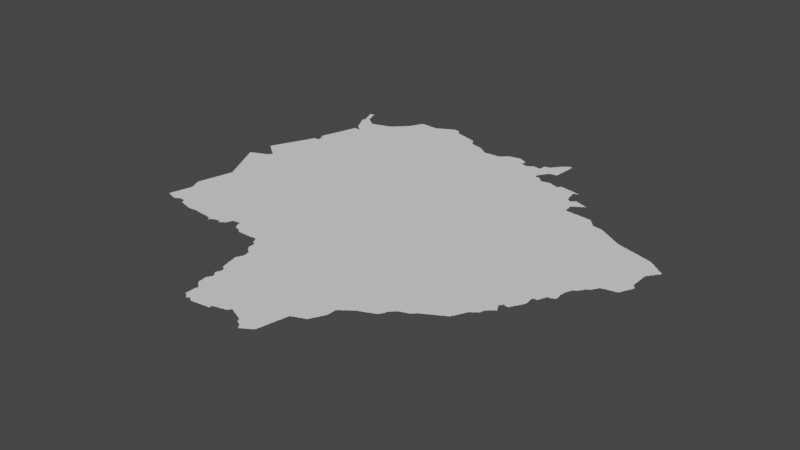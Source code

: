 # Source: campogrande.blend  (saved by Blender 3.3.6; exported with 4.5.12 LTS)
import bpy
from mathutils import Matrix  # noqa: F401  (used for matrix-valued properties, if any)

bpy.ops.wm.read_factory_settings(use_empty=True)
scene = bpy.context.scene
scene.name = 'Scene'

# ---- collections
col_collection = bpy.data.collections.new('Collection'); scene.collection.children.link(col_collection)

# ---- node groups
ng_auto_smooth = bpy.data.node_groups.new('Auto Smooth', 'GeometryNodeTree')
_s = ng_auto_smooth.interface.new_socket(name='Geometry', in_out='OUTPUT', socket_type='NodeSocketGeometry')
_s = ng_auto_smooth.interface.new_socket(name='Geometry', in_out='INPUT', socket_type='NodeSocketGeometry')
_s = ng_auto_smooth.interface.new_socket(name='Angle', in_out='INPUT', socket_type='NodeSocketFloat')
_s.subtype = 'ANGLE'
_s.min_value = 0.0
_s.max_value = 3.142
ng_auto_smooth.is_modifier = True
_N = ng_auto_smooth.nodes; _L = ng_auto_smooth.links
n0 = _N.new('NodeGroupOutput'); n0.name = 'Group Output'; n0.location = (480, -100)
n1 = _N.new('NodeGroupInput'); n1.name = 'Group Input'; n1.location = (-420, -300)
n2 = _N.new('NodeGroupInput'); n2.name = 'Group Input.001'; n2.location = (-60, -100)
n3 = _N.new('GeometryNodeSetShadeSmooth'); n3.name = 'Set Shade Smooth'; n3.location = (120, -100)
n3.domain = 'EDGE'
n4 = _N.new('GeometryNodeSetShadeSmooth'); n4.name = 'Set Shade Smooth.001'; n4.location = (300, -100)
n5 = _N.new('GeometryNodeInputMeshEdgeAngle'); n5.name = 'Edge Angle'; n5.location = (-420, -220)
n6 = _N.new('GeometryNodeInputEdgeSmooth'); n6.name = 'Is Edge Smooth'; n6.location = (-60, -160)
n7 = _N.new('GeometryNodeInputShadeSmooth'); n7.name = 'Is Face Smooth'; n7.location = (-240, -340)
n8 = _N.new('FunctionNodeBooleanMath'); n8.name = 'Boolean Math'; n8.location = (-60, -220)
n9 = _N.new('FunctionNodeCompare'); n9.name = 'Compare'; n9.location = (-240, -180)
n9.operation = 'LESS_EQUAL'
_L.new(n5.outputs[0], n9.inputs[0])
_L.new(n4.outputs[0], n0.inputs[0])
_L.new(n1.outputs[1], n9.inputs[1])
_L.new(n9.outputs[0], n8.inputs[0])
_L.new(n7.outputs[0], n8.inputs[1])
_L.new(n2.outputs[0], n3.inputs[0])
_L.new(n6.outputs[0], n3.inputs[1])
_L.new(n3.outputs[0], n4.inputs[0])
_L.new(n8.outputs[0], n3.inputs[2])
n0.is_active_output = True

# ---- world
world_world = bpy.data.worlds.new('World'); scene.world = world_world
world_world.use_nodes = True; world_world.node_tree.nodes.clear()
_N = world_world.node_tree.nodes; _L = world_world.node_tree.links
n0 = _N.new('ShaderNodeOutputWorld'); n0.name = 'World Output'; n0.location = (300, 300)
n1 = _N.new('ShaderNodeBackground'); n1.name = 'Background'; n1.location = (10, 300)
n1.inputs[0].default_value = (0.05088, 0.05088, 0.05088, 1.0)
_L.new(n1.outputs[0], n0.inputs[0])
n0.is_active_output = True
world_world.color = (0.05088, 0.05088, 0.05088)
world_world.use_sun_shadow = False
world_world.sun_shadow_jitter_overblur = 0.0

# ---- meshes
me_mesh = bpy.data.meshes.new('Mesh')
me_mesh.from_pydata([(-57.98, -22.08, -6.538e-08), (-57.97, -22.09, -8.407e-08), (-57.95, -22.09, -9.48e-08), (-57.93, -22.1, -6.459e-08), (-57.93, -22.09, -9.926e-08), (-57.98, -22.07, -7.315e-08), (-57.98, -22.06, -4.578e-08), (-57.97, -22.05, -9.518e-08), (-57.97, -22.03, -8.963e-08), (-57.96, -21.99, -6.784e-08), (-57.96, -21.98, -4.162e-08), (-57.97, -22.01, -9.369e-08), (-57.95, -21.97, -9.349e-08), (-57.95, -21.95, -8.874e-08), (-57.94, -21.93, -7.961e-08), (-57.94, -21.91, -6.049e-08), (-57.93, -21.91, -9.81e-08), (-57.93, -21.89, -9.134e-08), (-57.93, -21.87, -8.768e-08), (-57.92, -21.85, -8.016e-08), (-57.92, -21.83, -5.327e-08), (-57.96, -21.53, -6.904e-08), (-57.96, -21.51, -8.157e-08), (-57.96, -21.49, -6.049e-08), (-57.94, -21.58, -3.329e-08), (-57.94, -21.57, -9.582e-08), (-57.95, -21.55, -8.785e-08), (-57.95, -21.53, -9.913e-08), (-57.95, -21.49, -9.802e-08), (-57.95, -21.47, -9.929e-08), (-57.95, -21.45, -8.983e-08), (-57.92, -21.62, -4.162e-08), (-57.92, -21.61, -7.38e-08), (-57.93, -21.59, -8.424e-08), (-57.94, -21.43, -8.016e-08), (-57.94, -21.41, -5.76e-08), (-57.93, -21.41, -9.745e-08), (-57.93, -21.39, -9.104e-08), (-57.93, -21.37, -8.982e-08), (-57.92, -21.35, -7.882e-08), (-57.92, -21.33, -5.76e-08), (-58.02, -20.51, -8.744e-08), (-58.03, -20.49, -8.566e-08), (-58.0, -20.55, -6.409e-08), (-58.01, -20.53, -8.566e-08), (-58.01, -20.51, -9.681e-08), (-57.98, -20.59, -6.409e-08), (-57.99, -20.57, -8.566e-08), (-57.99, -20.55, -9.681e-08), (-57.96, -20.63, -6.409e-08), (-57.97, -20.61, -8.47e-08), (-57.97, -20.59, -9.861e-08), (-57.94, -20.67, -6.409e-08), (-57.95, -20.65, -8.566e-08), (-57.95, -20.63, -9.555e-08), (-57.92, -20.71, -6.409e-08), (-57.93, -20.69, -9.108e-08), (-57.93, -20.67, -9.87e-08), (-57.91, -22.11, -8.435e-08), (-57.84, -22.02, -9.988e-08), (-57.89, -22.11, -8.953e-08), (-57.87, -22.12, -5.993e-08), (-57.87, -22.11, -9.761e-08), (-57.85, -22.12, -8.805e-08), (-57.83, -22.13, -8.894e-08), (-57.77, -22.07, -9.988e-08), (-57.81, -22.14, -5.845e-08), (-57.81, -22.13, -9.77e-08), (-57.8, -22.14, -5.527e-08), (-57.79, -22.13, -9.317e-08), (-57.77, -22.12, -7.635e-08), (-57.75, -22.11, -8.869e-08), (-57.73, -22.1, -7.167e-08), (-57.73, -22.09, -9.848e-08), (-57.71, -22.09, -8.802e-08), (-57.69, -22.09, -9.332e-08), (-57.67, -22.09, -9.412e-08), (-57.65, -22.09, -9.478e-08), (-57.62, -22.1, -7.123e-08), (-57.63, -22.09, -9.458e-08), (-57.6, -22.13, -6.3e-08), (-57.61, -22.11, -8.298e-08), (-57.8, -21.89, -9.988e-08), (-57.91, -21.83, -9.713e-08), (-57.91, -21.81, -9.073e-08), (-57.9, -21.77, -7.398e-08), (-57.91, -21.79, -9.481e-08), (-57.7, -21.62, -9.988e-08), (-57.9, -21.76, -4.528e-08), (-57.9, -21.66, -7.014e-08), (-57.9, -21.65, -7.753e-08), (-57.91, -21.63, -9.486e-08), (-57.89, -21.75, -9.525e-08), (-57.89, -21.73, -9.002e-08), (-57.89, -21.69, -8.263e-08), (-57.89, -21.67, -9.241e-08), (-57.89, -21.71, -9.447e-08), (-57.91, -21.33, -9.848e-08), (-57.91, -21.31, -9.104e-08), (-57.91, -21.29, -8.768e-08), (-57.9, -21.27, -7.852e-08), (-57.9, -21.25, -5.327e-08), (-57.76, -21.24, -9.988e-08), (-57.89, -21.25, -9.77e-08), (-57.89, -21.23, -9.073e-08), (-57.88, -21.19, -7.852e-08), (-57.88, -21.17, -5.327e-08), (-57.89, -21.21, -9.51e-08), (-57.87, -21.17, -9.845e-08), (-57.87, -21.15, -9.073e-08), (-57.87, -21.13, -9.51e-08), (-57.86, -21.11, -7.852e-08), (-57.86, -21.09, -5.327e-08), (-57.86, -20.83, -6.409e-08), (-57.87, -20.81, -8.566e-08), (-57.85, -21.09, -9.843e-08), (-57.85, -21.07, -9.259e-08), (-57.85, -21.05, -8.639e-08), (-57.84, -21.03, -7.658e-08), (-57.84, -21.02, -4.606e-08), (-57.84, -20.87, -6.409e-08), (-57.85, -20.85, -8.469e-08), (-57.85, -20.83, -9.872e-08), (-57.83, -21.01, -9.878e-08), (-57.83, -20.99, -9.039e-08), (-57.82, -20.95, -7.658e-08), (-57.82, -20.94, -4.606e-08), (-57.82, -20.91, -6.409e-08), (-57.83, -20.89, -8.566e-08), (-57.83, -20.87, -9.681e-08), (-57.83, -20.97, -9.752e-08), (-57.81, -20.93, -9.696e-08), (-57.81, -20.91, -9.77e-08), (-57.7, -20.95, -9.988e-08), (-57.9, -20.75, -8.154e-08), (-57.91, -20.73, -8.566e-08), (-57.91, -20.71, -9.642e-08), (-57.88, -20.79, -6.409e-08), (-57.89, -20.77, -8.884e-08), (-57.89, -20.75, -9.681e-08), (-57.87, -20.79, -9.681e-08), (-57.76, -20.57, -9.988e-08), (-57.59, -22.16, -7.12e-08), (-57.59, -22.15, -9.097e-08), (-57.59, -22.13, -9.913e-08), (-57.57, -22.17, -8.45e-08), (-57.55, -22.17, -9.355e-08), (-57.53, -22.18, -5.327e-08), (-57.53, -22.17, -9.77e-08), (-57.51, -22.18, -7.937e-08), (-57.54, -22.08, -9.988e-08), (-57.49, -22.19, -9.155e-08), (-57.47, -22.19, -9.151e-08), (-57.45, -22.2, -6.326e-08), (-57.43, -22.2, -8.845e-08), (-57.41, -22.21, -9.285e-08), (-57.38, -22.22, -4.439e-08), (-57.39, -22.21, -9.977e-08), (-57.37, -22.22, -8.169e-08), (-57.35, -22.22, -8.643e-08), (-57.33, -22.22, -7.454e-08), (-57.31, -22.22, -7.491e-08), (-57.29, -22.22, -5.842e-08), (-57.25, -22.21, -9.805e-08), (-57.27, -21.78, -9.988e-08), (-57.45, -21.25, -9.988e-08), (-57.28, -20.43, -9.988e-08), (-57.27, -22.22, -4.994e-08), (-57.26, -22.22, -4.578e-08), (-57.23, -22.21, -9.364e-08), (-57.13, -22.11, -9.988e-08), (-57.21, -22.21, -9.175e-08), (-57.19, -22.21, -9.583e-08), (-57.17, -22.22, -4.756e-08), (-57.17, -22.21, -9.819e-08), (-57.15, -22.22, -6.187e-08), (-57.13, -22.22, -8.459e-08), (-57.11, -22.22, -8.324e-08), (-57.09, -22.22, -8.468e-08), (-57.07, -22.23, -9.178e-08), (-57.05, -22.23, -8.99e-08), (-57.03, -22.23, -9.038e-08), (-57.01, -22.23, -9.128e-08), (-56.99, -22.23, -9.202e-08), (-56.97, -22.23, -9.583e-08), (-56.94, -21.25, -9.988e-08), (-57.19, -20.9, -9.988e-08), (-56.95, -22.24, -4.756e-08), (-56.95, -22.23, -9.819e-08), (-56.93, -22.24, -8.467e-08), (-56.91, -22.24, -7.454e-08), (-56.82, -22.15, -9.988e-08), (-56.89, -22.24, -8.757e-08), (-56.87, -22.27, -7.491e-08), (-56.87, -22.25, -9.587e-08), (-56.85, -22.29, -7.935e-08), (-56.85, -22.27, -9.76e-08), (-56.84, -22.3, -4.162e-08), (-56.83, -22.29, -8.229e-08), (-56.83, -22.27, -9.926e-08), (-56.81, -22.25, -9.61e-08), (-56.82, -22.27, -7.192e-08), (-56.79, -22.25, -8.707e-08), (-56.75, -22.23, -9.688e-08), (-56.77, -22.24, -7.277e-08), (-56.76, -22.24, -4.439e-08), (-56.73, -22.23, -8.897e-08), (-56.71, -22.22, -8.025e-08), (-56.69, -22.22, -5.922e-08), (-56.66, -22.25, -8.105e-08), (-56.67, -22.23, -8.859e-08), (-56.65, -22.26, -3.329e-08), (-56.65, -22.26, -4.162e-08), (-56.66, -22.26, -4.772e-08), (-56.66, -22.25, -8.794e-08), (-56.65, -22.26, -8.99e-08), (-56.65, -22.25, -7.581e-08), (-56.64, -22.17, -9.988e-08), (-56.74, -20.53, -9.988e-08), (-56.63, -22.24, -7.46e-08), (-56.61, -22.23, -8.757e-08), (-56.6, -22.22, -6.354e-08), (-56.59, -22.21, -9.376e-08), (-56.62, -21.83, -9.988e-08), (-56.57, -22.21, -7.981e-08), (-56.55, -22.17, -8.83e-08), (-56.56, -22.2, -4.162e-08), (-56.56, -22.19, -8.209e-08), (-56.54, -22.15, -6.992e-08), (-56.53, -22.13, -8.723e-08), (-56.53, -22.11, -9.518e-08), (-56.52, -22.1, -9.395e-08), (-56.51, -22.09, -9.451e-08), (-56.49, -22.09, -8.92e-08), (-56.47, -22.09, -8.756e-08), (-56.45, -22.08, -8.299e-08), (-56.43, -22.08, -6.784e-08), (-56.41, -22.08, -4.661e-08), (-56.38, -22.12, -4.412e-08), (-56.38, -22.11, -7.763e-08), (-56.38, -22.09, -8.807e-08), (-56.36, -22.16, -4.162e-08), (-56.37, -22.15, -8.208e-08), (-56.37, -22.13, -9.317e-08), (-56.34, -22.2, -6.51e-08), (-56.34, -22.19, -7.485e-08), (-56.35, -22.17, -8.991e-08), (-56.33, -22.21, -8.552e-08), (-56.41, -22.07, -9.922e-08), (-56.39, -22.07, -9.573e-08), (-56.43, -21.12, -9.988e-08), (-56.31, -22.22, -5.29e-08), (-56.31, -22.21, -9.959e-08), (-56.29, -22.22, -8.71e-08), (-56.27, -22.23, -8.523e-08), (-56.25, -22.23, -9.419e-08), (-56.23, -22.25, -7.468e-08), (-56.23, -22.23, -9.76e-08), (-56.21, -22.27, -7.468e-08), (-56.21, -22.25, -9.614e-08), (-56.19, -22.28, -4.756e-08), (-56.19, -22.27, -9.76e-08), (-56.17, -22.28, -4.994e-08), (-56.11, -22.24, -9.988e-08), (-56.13, -22.28, -4.994e-08), (-56.01, -22.28, -4.994e-08), (-55.92, -21.8, -9.988e-08), (-56.28, -20.56, -9.988e-08), (-55.74, -22.51, -6.748e-08), (-55.74, -22.49, -8.682e-08), (-55.74, -22.47, -8.416e-08), (-55.74, -22.45, -8.324e-08), (-55.74, -22.43, -7.454e-08), (-55.74, -22.41, -6.948e-08), (-55.73, -22.53, -7.658e-08), (-55.73, -22.51, -9.587e-08), (-55.7, -22.56, -7.107e-08), (-55.71, -22.55, -8.346e-08), (-55.71, -22.53, -9.926e-08), (-55.56, -22.39, -9.988e-08), (-55.68, -22.58, -6.631e-08), (-55.69, -22.57, -8.67e-08), (-55.96, -22.23, -9.988e-08), (-55.95, -22.28, -4.994e-08), (-55.93, -22.28, -4.786e-08), (-55.93, -22.27, -9.926e-08), (-55.91, -22.27, -9.583e-08), (-55.89, -22.27, -9.364e-08), (-55.87, -22.27, -9.581e-08), (-55.84, -22.29, -7.01e-08), (-55.85, -22.27, -9.613e-08), (-55.82, -22.32, -5.771e-08), (-55.83, -22.31, -8.505e-08), (-55.83, -22.29, -9.848e-08), (-55.8, -22.36, -7.06e-08), (-55.81, -22.35, -8.147e-08), (-55.81, -22.33, -9.508e-08), (-55.79, -22.38, -7.12e-08), (-55.79, -22.37, -9.11e-08), (-55.77, -22.38, -8.324e-08), (-55.79, -22.24, -9.988e-08), (-55.75, -22.39, -9.746e-08), (-55.77, -21.13, -9.988e-08), (-55.79, -20.43, -9.988e-08), (-55.47, -23.68, -7.135e-08), (-55.44, -23.92, -4.217e-08), (-55.44, -23.91, -8.088e-08), (-55.44, -23.89, -7.454e-08), (-55.44, -23.87, -9.276e-08), (-55.44, -23.85, -8.217e-08), (-55.44, -23.83, -7.532e-08), (-55.44, -23.81, -4.994e-08), (-55.44, -23.79, -4.994e-08), (-55.44, -23.77, -4.994e-08), (-55.44, -23.75, -4.661e-08), (-55.44, -23.7, -8.422e-08), (-55.45, -23.69, -9.5e-08), (-55.43, -23.93, -9.005e-08), (-55.43, -23.73, -9.364e-08), (-55.43, -23.71, -9.692e-08), (-55.41, -23.94, -7.412e-08), (-55.41, -23.93, -1.045e-07), (-55.43, -23.75, -9.972e-08), (-55.42, -23.6, -9.988e-08), (-55.38, -23.96, -5.868e-08), (-55.39, -23.95, -9.334e-08), (-55.37, -23.97, -8.643e-08), (-55.36, -23.9, -9.988e-08), (-55.54, -23.61, -4.717e-08), (-55.54, -23.59, -7.129e-08), (-55.54, -23.57, -7.454e-08), (-55.54, -23.55, -8.324e-08), (-55.54, -23.53, -9.116e-08), (-55.55, -23.51, -8.788e-08), (-55.55, -23.49, -8.928e-08), (-55.55, -23.47, -8.489e-08), (-55.54, -23.45, -6.516e-08), (-55.53, -23.63, -7.732e-08), (-55.53, -23.61, -9.77e-08), (-55.53, -23.45, -8.895e-08), (-55.53, -23.43, -8.144e-08), (-55.52, -23.42, -4.412e-08), (-55.51, -23.65, -7.382e-08), (-55.51, -23.63, -9.926e-08), (-55.51, -23.41, -9.182e-08), (-55.5, -23.4, -7.969e-08), (-55.51, -23.37, -7.838e-08), (-55.49, -23.66, -7.391e-08), (-55.49, -23.65, -9.611e-08), (-55.5, -23.38, -9.323e-08), (-55.5, -23.38, -7.594e-08), (-55.5, -23.39, -7.311e-08), (-55.47, -23.67, -9.587e-08), (-55.07, -23.31, -9.988e-08), (-55.6, -23.11, -5.327e-08), (-55.6, -23.09, -7.947e-08), (-55.61, -23.07, -9.103e-08), (-55.61, -23.05, -9.039e-08), (-55.59, -23.14, -7.933e-08), (-55.59, -23.13, -9.089e-08), (-55.59, -23.11, -9.77e-08), (-55.56, -23.3, -3.329e-08), (-55.56, -23.3, -7.503e-08), (-55.56, -23.3, -5.993e-08), (-55.56, -23.31, -4.772e-08), (-55.56, -23.31, -3.329e-08), (-55.56, -23.3, -5.438e-08), (-55.57, -23.14, -8.74e-08), (-55.54, -23.33, -6.973e-08), (-55.55, -23.31, -9.399e-08), (-55.55, -23.29, -9.4e-08), (-55.55, -23.27, -7.481e-08), (-55.54, -23.26, -4.412e-08), (-55.54, -23.16, -4.528e-08), (-55.55, -23.15, -7.939e-08), (-55.53, -23.35, -7.584e-08), (-55.53, -23.33, -9.581e-08), (-55.53, -23.25, -9.317e-08), (-55.53, -23.23, -8.032e-08), (-55.52, -23.21, -6.694e-08), (-55.53, -23.19, -8.633e-08), (-55.53, -23.17, -9.717e-08), (-55.51, -23.35, -9.848e-08), (-55.4, -23.11, -9.988e-08), (-55.66, -22.85, -6.326e-08), (-55.66, -22.84, -5.868e-08), (-55.64, -22.94, -4.439e-08), (-55.64, -22.93, -7.14e-08), (-55.64, -22.91, -8.612e-08), (-55.65, -22.89, -8.92e-08), (-55.65, -22.87, -9.634e-08), (-55.65, -22.83, -9.419e-08), (-55.65, -22.81, -7.872e-08), (-55.64, -22.8, -5.438e-08), (-55.62, -23.03, -7.192e-08), (-55.62, -23.01, -7.425e-08), (-55.63, -22.99, -8.564e-08), (-55.63, -22.97, -9.362e-08), (-55.63, -22.95, -9.716e-08), (-55.63, -22.79, -9.41e-08), (-55.63, -22.77, -7.493e-08), (-55.62, -22.76, -4.412e-08), (-55.61, -23.03, -9.84e-08), (-55.61, -22.73, -9.613e-08), (-55.61, -22.75, -9.815e-08), (-55.67, -22.59, -8.043e-08), (-55.65, -22.6, -9.121e-08), (-55.65, -22.59, -9.677e-08), (-55.62, -22.66, -4.578e-08), (-55.62, -22.65, -5.842e-08), (-55.62, -22.63, -7.836e-08), (-55.63, -22.61, -9.112e-08), (-55.61, -22.71, -9.159e-08), (-55.61, -22.69, -9.241e-08), (-55.61, -22.67, -9.692e-08), (-55.47, -22.64, -9.988e-08), (-55.3, -21.86, -9.988e-08), (-55.03, -21.35, -9.988e-08), (-55.36, -20.66, -9.988e-08), (-55.24, -24.0, -5.771e-08), (-55.23, -24.01, -8.812e-08), (-55.21, -24.0, -9.625e-08), (-55.19, -24.0, -8.269e-08), (-55.17, -24.0, -6.883e-08), (-55.16, -24.0, -4.578e-08), (-55.35, -23.99, -7.762e-08), (-55.34, -23.99, -7.735e-08), (-55.33, -23.97, -8.924e-08), (-55.31, -23.96, -8.236e-08), (-55.28, -23.98, -4.217e-08), (-55.29, -23.97, -9.952e-08), (-55.27, -23.99, -8.606e-08), (-55.25, -23.99, -9.49e-08), (-55.05, -23.89, -9.988e-08), (-55.15, -23.99, -9.614e-08), (-55.13, -23.99, -9.215e-08), (-55.11, -23.99, -9.094e-08), (-55.09, -23.99, -8.902e-08), (-55.07, -23.98, -9.621e-08), (-55.05, -23.98, -8.418e-08), (-54.96, -22.61, -9.988e-08), (-55.07, -22.22, -9.988e-08), (-55.09, -20.97, -9.988e-08), (-55.02, -20.06, -9.988e-08), (-54.94, -20.53, -9.988e-08), (-55.03, -23.98, -6.948e-08), (-55.01, -23.98, -4.717e-08), (-55.01, -23.97, -9.77e-08), (-54.99, -23.97, -9.241e-08), (-54.93, -23.91, -9.926e-08), (-54.97, -23.97, -9.111e-08), (-54.95, -23.97, -8.952e-08), (-54.93, -23.93, -9.32e-08), (-54.84, -23.83, -9.988e-08), (-54.93, -23.97, -8.21e-08), (-54.93, -23.95, -9.215e-08), (-54.91, -23.91, -9.134e-08), (-54.89, -23.91, -8.823e-08), (-54.87, -23.9, -8.016e-08), (-54.85, -23.9, -5.76e-08), (-54.85, -23.89, -9.848e-08), (-54.83, -23.89, -9.104e-08), (-54.81, -23.89, -8.707e-08), (-54.79, -23.88, -7.852e-08), (-54.77, -23.88, -5.327e-08), (-54.77, -23.87, -9.77e-08), (-54.75, -23.87, -9.056e-08), (-54.73, -23.87, -8.639e-08), (-54.43, -23.45, -9.988e-08), (-54.48, -22.96, -9.988e-08), (-54.84, -22.45, -9.364e-08), (-54.91, -22.21, -9.988e-08), (-54.85, -22.14, -7.491e-08), (-54.89, -22.1, -9.988e-08), (-54.86, -22.36, -4.994e-08), (-54.86, -22.31, 0.0), (-54.85, -22.26, -4.994e-08), (-54.85, -22.18, -4.994e-08), (-54.81, -22.28, -9.988e-08), (-54.61, -22.16, -9.988e-08), (-54.92, -21.8, -9.988e-08), (-54.93, -22.02, -9.988e-08), (-54.88, -21.98, -7.491e-08), (-54.85, -21.9, -7.491e-08), (-54.85, -21.82, -7.491e-08), (-54.84, -21.94, -4.994e-08), (-54.85, -21.86, -4.994e-08), (-54.84, -21.78, -4.994e-08), (-54.83, -22.0, -4.994e-08), (-54.82, -21.47, -9.364e-08), (-54.78, -21.66, -9.988e-08), (-54.9, -21.35, -9.988e-08), (-54.86, -21.23, -2.497e-08), (-54.89, -21.16, -9.988e-08), (-54.85, -21.34, -2.497e-08), (-54.86, -21.28, 0.0), (-54.8, -21.26, -9.988e-08), (-54.83, -21.19, -4.994e-08), (-54.44, -21.23, -9.988e-08), (-54.85, -20.84, -9.988e-08), (-54.85, -21.07, -9.364e-08), (-54.9, -20.73, -9.988e-08), (-54.86, -20.78, 0.0), (-54.85, -20.7, 0.0), (-54.84, -20.58, -9.364e-08), (-54.8, -20.7, -9.988e-08), (-54.71, -23.86, -7.325e-08), (-54.71, -23.85, -9.587e-08), (-54.69, -23.83, -9.151e-08), (-54.7, -23.85, -6.796e-08), (-54.68, -23.82, -5.28e-08), (-54.67, -23.81, -9.208e-08), (-54.64, -23.73, -9.988e-08), (-54.64, -23.82, -5.375e-08), (-54.65, -23.81, -9.597e-08), (-54.63, -23.82, -8.704e-08), (-54.6, -23.84, -3.329e-08), (-54.61, -23.83, -9.007e-08), (-54.59, -23.84, -7.277e-08), (-54.57, -23.85, -9.124e-08), (-54.54, -23.86, -5.951e-08), (-54.55, -23.85, -9.78e-08), (-54.53, -23.87, -8.147e-08), (-54.51, -23.87, -8.698e-08), (-54.49, -23.88, -7.401e-08), (-54.47, -23.89, -8.802e-08), (-54.45, -23.9, -5.693e-08), (-54.45, -23.89, -9.965e-08), (-54.42, -23.93, -6.409e-08), (-54.43, -23.91, -9.837e-08), (-54.4, -23.96, -6.921e-08), (-54.41, -23.95, -8.831e-08), (-54.41, -23.93, -9.587e-08), (-54.56, -21.61, -9.988e-08), (-54.43, -20.72, -9.988e-08), (-54.47, -20.38, -9.364e-08), (-54.32, -24.01, -6.869e-08), (-54.3, -24.04, -4.412e-08), (-54.31, -24.03, -7.801e-08), (-54.31, -24.01, -9.589e-08), (-54.28, -24.07, -7.025e-08), (-54.29, -24.05, -9.21e-08), (-54.27, -24.06, -7.517e-08), (-54.27, -24.05, -9.691e-08), (-54.25, -24.05, -8.595e-08), (-54.23, -24.03, -9.371e-08), (-54.24, -24.04, -6.193e-08), (-54.21, -24.03, -7.92e-08), (-54.2, -24.02, -6.567e-08), (-54.19, -24.01, -9.757e-08), (-54.17, -24.0, -6.95e-08), (-54.39, -23.97, -8.934e-08), (-54.37, -23.98, -6.733e-08), (-54.37, -23.97, -9.926e-08), (-54.35, -23.99, -8.723e-08), (-54.33, -23.99, -9.575e-08), (-54.26, -23.85, -9.988e-08), (-54.17, -23.99, -9.061e-08), (-54.11, -23.77, -9.988e-08), (-54.15, -23.99, -8.282e-08), (-54.14, -23.98, -5.527e-08), (-54.13, -23.97, -9.21e-08), (-54.11, -23.96, -8.431e-08), (-54.11, -23.95, -9.926e-08), (-54.1, -23.95, -7.843e-08), (-54.09, -23.93, -8.823e-08), (-54.09, -23.91, -9.089e-08), (-54.09, -23.89, -9.77e-08), (-54.08, -23.87, -8.491e-08), (-54.0, -23.29, -9.988e-08), (-54.05, -23.5, -9.988e-08), (-53.91, -22.28, -9.988e-08), (-54.21, -21.86, -9.988e-08), (-53.88, -20.76, -9.988e-08), (-54.08, -23.89, -4.661e-08), (-54.07, -23.85, -8.523e-08), (-54.07, -23.83, -8.942e-08), (-54.07, -23.81, -9.257e-08), (-54.06, -23.77, -8.822e-08), (-54.06, -23.79, -6.187e-08), (-54.05, -23.75, -8.674e-08), (-54.05, -23.73, -9.128e-08), (-54.05, -23.71, -9.634e-08), (-54.04, -23.7, -4.439e-08), (-54.04, -23.69, -6.972e-08), (-54.04, -23.67, -8.782e-08), (-54.03, -23.65, -8.952e-08), (-54.03, -23.63, -9.104e-08), (-54.03, -23.61, -9.77e-08), (-54.01, -23.57, -9.601e-08), (-54.02, -23.61, -4.661e-08), (-54.02, -23.59, -7.816e-08), (-54.01, -23.55, -8.942e-08), (-54.01, -23.53, -9.269e-08), (-54.0, -23.49, -8.658e-08), (-54.0, -23.51, -6.187e-08), (-53.99, -23.47, -8.707e-08), (-53.99, -23.45, -9.589e-08), (-53.97, -23.45, -8.314e-08), (-53.95, -23.44, -5.693e-08), (-53.95, -23.43, -9.681e-08), (-53.93, -23.43, -8.827e-08), (-53.91, -23.42, -7.616e-08), (-53.9, -23.42, -6.685e-08), (-53.89, -23.41, -8.987e-08), (-53.87, -23.41, -8.565e-08), (-53.85, -23.4, -6.459e-08), (-53.85, -23.39, -9.926e-08), (-53.83, -23.39, -8.934e-08), (-53.81, -23.38, -8.091e-08), (-53.8, -23.38, -5.375e-08), (-53.79, -23.37, -9.426e-08), (-53.77, -23.37, -8.339e-08), (-53.82, -23.26, -9.988e-08), (-53.66, -22.71, -9.988e-08), (-53.75, -23.33, -9.153e-08), (-53.65, -21.62, -9.988e-08), (-53.76, -23.35, -7.38e-08), (-53.71, -23.25, -9.858e-08), (-53.74, -23.32, -4.162e-08), (-53.74, -23.31, -7.635e-08), (-53.73, -23.29, -9.317e-08), (-53.71, -23.27, -8.467e-08), (-53.72, -23.28, -4.412e-08), (-53.69, -23.23, -8.943e-08), (-53.7, -23.24, -5.438e-08), (-53.69, -23.21, -9.951e-08), (-53.67, -23.19, -9.104e-08), (-53.68, -23.2, -5.771e-08), (-53.67, -23.17, -9.106e-08), (-53.66, -23.17, -6.516e-08), (-53.65, -23.15, -8.684e-08), (-53.65, -23.13, -9.908e-08), (-53.64, -23.13, -7.168e-08), (-53.64, -23.11, -8.324e-08), (-53.64, -23.09, -8.324e-08), (-53.64, -23.07, -8.324e-08), (-53.64, -23.05, -8.324e-08), (-53.63, -22.97, -9.422e-08), (-53.64, -23.03, -8.324e-08), (-53.64, -23.01, -8.324e-08), (-53.64, -22.99, -8.324e-08), (-53.62, -22.96, -6.725e-08), (-53.61, -22.95, -8.978e-08), (-53.59, -22.94, -6.516e-08), (-53.59, -22.93, -9.318e-08), (-53.57, -22.93, -7.787e-08), (-53.55, -22.91, -8.654e-08), (-53.56, -22.92, -3.329e-08), (-53.46, -22.76, -9.988e-08), (-53.54, -22.9, -7.576e-08), (-53.53, -22.89, -9.592e-08), (-53.51, -22.88, -7.166e-08), (-53.51, -22.87, -9.76e-08), (-53.49, -22.87, -8.238e-08), (-53.48, -22.86, -4.217e-08), (-53.47, -22.85, -8.591e-08), (-53.46, -22.84, -6.633e-08), (-53.45, -22.83, -9.508e-08), (-53.43, -22.81, -9.839e-08), (-53.04, -21.42, -9.988e-08), (-53.47, -20.99, -9.988e-08), (-53.69, -20.45, -9.988e-08), (-53.54, -20.45, -9.988e-08), (-53.43, -22.83, -7.658e-08), (-53.41, -22.81, -8.509e-08), (-53.39, -22.8, -7.955e-08), (-53.38, -22.8, -4.412e-08), (-53.37, -22.79, -9.328e-08), (-53.35, -22.79, -8.45e-08), (-53.33, -22.78, -6.084e-08), (-53.33, -22.77, -9.681e-08), (-53.27, -22.71, -9.988e-08), (-53.31, -22.77, -8.777e-08), (-53.29, -22.76, -7.277e-08), (-53.27, -22.75, -9.007e-08), (-53.25, -22.74, -8.091e-08), (-53.24, -22.74, -6.838e-08), (-53.23, -22.73, -9.51e-08), (-53.21, -22.73, -8.462e-08), (-53.19, -22.72, -6.3e-08), (-53.19, -22.41, -9.988e-08), (-53.19, -22.71, -9.848e-08), (-53.15, -22.69, -9.669e-08), (-53.17, -22.71, -8.235e-08), (-53.16, -22.7, -3.329e-08), (-53.15, -22.67, -9.733e-08), (-53.14, -22.67, -6.796e-08), (-53.13, -22.65, -9.196e-08), (-53.11, -22.61, -9.82e-08), (-53.11, -22.59, -8.59e-08), (-53.1, -21.96, -9.988e-08), (-53.19, -20.5, -9.988e-08), (-53.29, -20.38, -8.74e-08), (-53.12, -22.64, -5.527e-08), (-53.11, -22.63, -8.437e-08), (-53.1, -22.58, -4.162e-08), (-53.09, -22.57, -7.723e-08), (-53.08, -22.56, -4.217e-08), (-53.07, -22.55, -8.791e-08), (-53.06, -22.54, -5.327e-08), (-53.05, -22.53, -8.928e-08), (-53.04, -22.52, -7.825e-08), (-53.03, -22.51, -9.185e-08), (-53.02, -22.5, -6.023e-08), (-53.01, -22.49, -9.399e-08), (-52.99, -22.48, -8.152e-08), (-52.98, -22.48, -7.282e-08), (-52.97, -22.47, -9.594e-08), (-52.95, -22.47, -8.942e-08), (-52.93, -22.46, -7.955e-08), (-52.92, -22.46, -5.375e-08), (-52.91, -22.45, -9.603e-08), (-52.91, -22.3, -9.988e-08), (-52.89, -22.45, -8.971e-08), (-52.87, -22.44, -7.937e-08), (-52.86, -22.44, -4.528e-08), (-52.85, -22.43, -9.185e-08), (-52.84, -22.42, -7.271e-08), (-52.83, -22.41, -8.814e-08), (-52.82, -22.4, -4.217e-08), (-52.81, -22.39, -8.437e-08), (-52.79, -22.37, -8.571e-08), (-52.77, -22.35, -9.786e-08), (-52.76, -21.11, -9.988e-08), (-52.98, -20.7, -9.988e-08), (-52.91, -20.44, -9.988e-08), (-52.8, -22.38, -3.329e-08), (-52.62, -22.13, -9.988e-08), (-52.78, -22.36, -6.538e-08), (-52.75, -22.35, -8.238e-08), (-52.73, -22.33, -9.349e-08), (-52.74, -22.34, -5.438e-08), (-52.71, -22.33, -7.855e-08), (-52.7, -22.32, -6.597e-08), (-52.69, -22.31, -9.11e-08), (-52.65, -22.29, -9.22e-08), (-52.67, -22.3, -7.38e-08), (-52.66, -22.3, -3.329e-08), (-52.63, -22.27, -9.665e-08), (-52.63, -22.28, -6.835e-08), (-52.61, -22.27, -8.505e-08), (-52.6, -22.26, -6.538e-08), (-52.59, -22.25, -9.597e-08), (-52.57, -22.25, -8.238e-08), (-52.56, -22.24, -7.315e-08), (-52.55, -22.23, -8.618e-08), (-52.53, -22.23, -7.787e-08), (-52.49, -22.19, -9.901e-08), (-52.52, -22.22, -4.162e-08), (-52.51, -22.21, -9.095e-08), (-52.49, -22.2, -7.311e-08), (-52.5, -21.62, -9.988e-08), (-52.44, -20.64, -9.988e-08), (-52.47, -22.19, -8.785e-08), (-52.45, -22.18, -6.638e-08), (-52.45, -22.17, -9.848e-08), (-52.43, -22.17, -8.361e-08), (-52.42, -22.15, -8.241e-08), (-52.42, -22.16, -4.162e-08), (-52.41, -22.13, -9.317e-08), (-52.4, -22.12, -4.412e-08), (-52.39, -22.11, -8.032e-08), (-52.39, -22.09, -9.317e-08), (-52.38, -22.08, -4.412e-08), (-52.37, -22.07, -8.393e-08), (-52.37, -22.05, -9.948e-08), (-52.35, -22.03, -8.595e-08), (-52.35, -22.01, -9.087e-08), (-52.27, -21.77, -9.988e-08), (-52.36, -22.04, -5.438e-08), (-52.34, -22.0, -5.438e-08), (-52.33, -21.99, -8.25e-08), (-52.33, -21.97, -9.419e-08), (-52.32, -21.96, -7.245e-08), (-52.31, -21.95, -8.192e-08), (-52.31, -21.93, -9.677e-08), (-52.29, -21.91, -9.845e-08), (-52.29, -21.92, -7.299e-08), (-52.27, -21.91, -7.999e-08), (-52.26, -21.9, -4.162e-08), (-52.25, -21.89, -8.791e-08), (-52.23, -21.87, -9.233e-08), (-52.24, -21.88, -5.868e-08), (-52.21, -21.86, -6.973e-08), (-52.21, -21.85, -9.677e-08), (-52.19, -21.85, -7.627e-08), (-52.19, -21.83, -9.614e-08), (-52.18, -21.79, -8.642e-08), (-52.18, -21.82, -4.578e-08), (-52.18, -21.81, -6.48e-08), (-52.17, -21.77, -8.856e-08), (-52.28, -21.45, -9.988e-08), (-52.15, -21.75, -8.939e-08), (-51.98, -20.92, -9.988e-08), (-52.16, -21.76, -5.327e-08), (-52.14, -21.74, -6.326e-08), (-52.13, -21.73, -9.185e-08), (-52.12, -21.72, -8.17e-08), (-52.11, -21.71, -9.714e-08), (-52.11, -21.56, -8.818e-08), (-52.11, -21.54, -8.679e-08), (-52.09, -21.7, -7.132e-08), (-52.09, -21.69, -9.587e-08), (-52.09, -21.66, -9.988e-08), (-52.07, -21.63, -9.062e-08), (-52.08, -21.6, -6.532e-08), (-52.09, -21.59, -9.024e-08), (-52.1, -21.57, -7.753e-08), (-52.1, -21.56, -4.162e-08), (-52.1, -21.54, -4.217e-08), (-52.09, -21.53, -8.229e-08), (-52.09, -21.51, -9.926e-08), (-52.07, -21.68, -7.391e-08), (-52.07, -21.67, -9.76e-08), (-52.06, -21.65, -7.828e-08), (-52.08, -21.61, -7.38e-08), (-52.07, -21.51, -7.627e-08), (-52.07, -21.49, -9.848e-08), (-52.06, -21.67, -6.721e-08), (-52.05, -21.67, -8.709e-08), (-52.05, -21.66, -8.99e-08), (-52.05, -21.67, -4.162e-08), (-52.06, -21.64, -3.329e-08), (-52.05, -21.5, -7.72e-08), (-52.05, -21.49, -1.009e-07), (-52.03, -21.5, -7.937e-08), (-52.01, -21.51, -9.111e-08), (-51.99, -21.51, -8.21e-08), (-51.97, -21.49, -7.635e-08), (-51.97, -21.47, -9.5e-08), (-51.96, -21.46, -6.193e-08), (-51.95, -21.45, -8.595e-08), (-52.04, -21.26, -9.988e-08), (-51.93, -21.41, -9.817e-08), (-51.95, -21.43, -9.926e-08), (-51.94, -21.43, -7.399e-08), (-51.91, -21.39, -8.798e-08), (-51.92, -21.4, -5.868e-08), (-51.91, -21.37, -9.926e-08), (-51.89, -21.35, -9.235e-08), (-51.9, -21.37, -7.058e-08), (-51.89, -21.33, -9.848e-08), (-51.86, -21.23, -8.555e-08), (-51.87, -21.17, -9.387e-08), (-51.88, -21.33, -6.792e-08), (-51.87, -21.31, -8.566e-08), (-51.87, -21.29, -9.681e-08), (-51.87, -21.21, -9.536e-08), (-51.87, -21.19, -9.073e-08), (-51.87, -21.15, -8.721e-08), (-51.87, -21.13, -8.535e-08), (-51.86, -21.29, -5.693e-08), (-51.86, -21.27, -8.334e-08), (-51.86, -21.25, -7.915e-08), (-51.86, -21.22, -4.439e-08), (-51.85, -21.12, -7.588e-08), (-51.79, -21.09, -9.948e-08), (-52.02, -20.42, -9.988e-08), (-51.81, -20.62, -9.988e-08), (-51.89, -20.39, -9.676e-08), (-51.83, -21.12, -8.328e-08), (-51.81, -21.12, -7.659e-08), (-51.8, -21.12, -4.217e-08), (-51.8, -21.11, -8.025e-08), (-51.77, -21.05, -9.104e-08), (-51.78, -21.08, -3.329e-08), (-51.78, -21.07, -7.277e-08), (-51.77, -21.03, -9.77e-08), (-51.75, -21.01, -8.755e-08), (-51.76, -21.03, -6.409e-08), (-51.75, -20.99, -9.51e-08), (-51.74, -20.98, -7.692e-08), (-51.73, -20.97, -9.638e-08), (-51.71, -20.97, -8.953e-08), (-51.69, -20.97, -8.435e-08), (-51.67, -20.96, -5.993e-08), (-51.67, -20.95, -9.758e-08), (-51.63, -20.85, -9.481e-08), (-51.65, -20.95, -9.453e-08), (-51.64, -20.81, -8.874e-08), (-51.63, -20.95, -8.083e-08), (-51.63, -20.93, -9.364e-08), (-51.63, -20.91, -9.848e-08), (-51.63, -20.89, -9.848e-08), (-51.63, -20.87, -8.953e-08), (-51.64, -20.83, -7.425e-08), (-51.62, -20.91, -4.756e-08), (-51.62, -20.89, -4.756e-08), (-51.55, -20.59, -9.976e-08), (-51.63, -20.77, -9.46e-08), (-51.63, -20.79, -8.952e-08), (-51.63, -20.75, -9.364e-08), (-51.63, -20.73, -9.77e-08), (-51.62, -20.71, -8.561e-08), (-51.62, -20.73, -5.845e-08), (-51.61, -20.69, -8.953e-08), (-51.61, -20.67, -9.926e-08), (-51.6, -20.67, -6.459e-08), (-51.59, -20.65, -8.529e-08), (-51.59, -20.63, -9.317e-08), (-51.57, -20.61, -9.134e-08), (-51.58, -20.62, -5.868e-08), (-51.55, -20.6, -7.299e-08), (-51.53, -20.59, -8.472e-08), (-51.47, -20.49, -9.847e-08), (-51.52, -20.58, -7.104e-08), (-51.51, -20.57, -8.536e-08), (-51.51, -20.55, -9.367e-08), (-51.5, -20.55, -7.068e-08), (-51.49, -20.53, -9.703e-08), (-51.47, -20.51, -8.471e-08), (-51.48, -20.52, -4.217e-08), (-51.45, -20.48, -6.869e-08), (-57.76, -22.12, 3.329e-08), (-57.46, -22.2, 3.329e-08), (-56.84, -22.3, 3.329e-08), (-56.62, -22.24, 3.329e-08), (-56.54, -22.16, -5.327e-08), (-55.36, -23.98, 3.329e-08), (-55.5, -23.38, 3.329e-08), (-55.5, -23.38, 3.329e-08), (-55.51, -23.4, 3.329e-08), (-55.66, -22.86, 3.329e-08), (-54.83, -22.22, -2.497e-08), (-54.85, -22.07, -7.491e-08), (-54.83, -21.4, -2.497e-08), (-54.83, -21.14, 0.0), (-54.5, -23.88, 4.162e-08), (-54.06, -23.8, 3.329e-08), (-54.0, -23.52, 3.329e-08), (-53.76, -23.36, 3.329e-08), (-53.28, -22.76, 3.329e-08), (-52.05, -21.66, 4.162e-08), (-51.98, -21.5, 3.329e-08), (-58.18, -20.18, -8.795e-08), (-58.19, -20.17, -8.255e-08), (-58.16, -20.22, -5.771e-08), (-58.17, -20.21, -8.256e-08), (-58.17, -20.19, -9.477e-08), (-58.14, -20.27, -6.409e-08), (-58.15, -20.25, -8.498e-08), (-58.12, -20.31, -6.409e-08), (-58.13, -20.29, -8.469e-08), (-58.13, -20.27, -9.813e-08), (-58.15, -20.23, -9.747e-08), (-58.13, -20.15, -9.805e-08), (-58.1, -20.35, -8.154e-08), (-58.11, -20.33, -8.566e-08), (-58.11, -20.31, -9.682e-08), (-58.08, -20.39, -8.154e-08), (-58.09, -20.37, -8.566e-08), (-58.09, -20.35, -9.682e-08), (-58.06, -20.43, -6.409e-08), (-58.07, -20.41, -9.346e-08), (-58.07, -20.39, -9.681e-08), (-58.04, -20.47, -6.409e-08), (-58.05, -20.45, -8.566e-08), (-58.05, -20.43, -9.555e-08), (-57.88, -20.19, -9.988e-08), (-58.03, -20.47, -9.642e-08), (-58.18, -20.16, -4.528e-08), (-58.17, -20.16, -8.025e-08), (-58.15, -20.15, -8.972e-08), (-58.13, -20.14, -6.733e-08), (-58.11, -20.13, -8.723e-08), (-58.09, -20.13, -9.597e-08), (-58.08, -20.12, -7.231e-08), (-58.07, -20.11, -8.147e-08), (-58.05, -20.11, -9.208e-08), (-58.04, -20.1, -7.477e-08), (-58.03, -20.1, -7.401e-08), (-58.02, -19.84, -5.28e-08), (-58.01, -20.09, -8.711e-08), (-58.0, -19.86, -3.329e-08), (-58.01, -19.85, -8.643e-08), (-57.99, -20.09, -9.77e-08), (-57.99, -19.87, -9.515e-08), (-57.99, -20.08, -7.66e-08), (-57.97, -20.07, -8.45e-08), (-57.97, -19.88, -7.295e-08), (-57.97, -19.87, -9.36e-08), (-57.95, -20.07, -9.328e-08), (-57.94, -20.06, -4.439e-08), (-57.94, -19.9, -8.007e-08), (-57.95, -19.89, -9.317e-08), (-57.93, -20.06, -7.67e-08), (-57.92, -19.92, -7.016e-08), (-57.93, -19.91, -8.92e-08), (-58.12, -19.76, -6.825e-08), (-58.12, -19.75, -6.638e-08), (-58.1, -19.78, -7.627e-08), (-58.11, -19.77, -9.067e-08), (-58.11, -19.75, -9.848e-08), (-58.11, -19.73, -8.471e-08), (-58.1, -19.71, -6.904e-08), (-58.09, -19.79, -8.382e-08), (-58.09, -19.71, -9.926e-08), (-58.09, -19.69, -8.785e-08), (-58.08, -19.67, -7.142e-08), (-58.07, -19.81, -7.627e-08), (-58.07, -19.79, -9.926e-08), (-58.08, -19.66, -5.986e-08), (-58.07, -19.65, -9.766e-08), (-58.06, -19.63, -7.38e-08), (-58.06, -19.62, -3.329e-08), (-58.05, -19.82, -6.796e-08), (-58.05, -19.81, -9.824e-08), (-58.05, -19.61, -9.414e-08), (-58.04, -19.59, -7.245e-08), (-58.04, -19.58, -4.162e-08), (-58.03, -19.83, -8.645e-08), (-58.03, -19.57, -9.208e-08), (-58.03, -19.55, -8.032e-08), (-58.02, -19.54, -6.747e-08), (-58.01, -19.53, -9.263e-08), (-57.91, -19.65, -9.988e-08), (-58.01, -19.51, -7.831e-08), (-58.0, -19.5, -5.438e-08), (-57.99, -19.49, -9.372e-08), (-57.99, -19.47, -8.407e-08), (-57.98, -19.46, -5.771e-08), (-57.97, -19.45, -9.597e-08), (-57.97, -19.43, -8.424e-08), (-57.96, -19.41, -5.693e-08), (-57.95, -19.41, -9.793e-08), (-57.94, -19.37, -6.409e-08), (-57.95, -19.39, -9.346e-08), (-57.93, -19.37, -9.681e-08), (-57.93, -19.35, -8.451e-08), (-57.92, -19.33, -6.638e-08), (-57.91, -20.05, -7.392e-08), (-57.9, -20.04, -3.329e-08), (-57.91, -19.93, -8.186e-08), (-57.89, -19.94, -7.299e-08), (-57.89, -19.93, -9.784e-08), (-57.89, -20.03, -9.854e-08), (-57.88, -20.02, -7.589e-08), (-57.87, -20.01, -8.881e-08), (-57.86, -19.99, -7.025e-08), (-57.86, -19.96, -8.327e-08), (-57.87, -19.95, -9.508e-08), (-57.85, -19.99, -9.76e-08), (-57.85, -19.97, -9.317e-08), (-57.5, -19.93, -9.988e-08), (-57.72, -19.34, -9.988e-08), (-57.91, -19.33, -9.848e-08), (-57.91, -19.31, -8.711e-08), (-57.9, -19.29, -7.058e-08), (-57.89, -19.29, -9.737e-08), (-57.89, -19.27, -8.785e-08), (-57.88, -19.25, -7.513e-08), (-57.88, -19.24, -6.068e-08), (-57.87, -19.23, -8.923e-08), (-57.86, -19.21, -7.485e-08), (-57.85, -19.19, -9.114e-08), (-57.53, -19.13, -9.988e-08), (-57.86, -19.2, -4.162e-08), (-57.84, -19.17, -7.216e-08), (-57.84, -19.16, -4.162e-08), (-57.83, -19.15, -9.234e-08), (-57.83, -19.13, -8.032e-08), (-57.82, -19.12, -9.248e-08), (-57.81, -19.11, -9.334e-08), (-57.81, -19.09, -8.25e-08), (-57.8, -19.08, -5.438e-08), (-57.79, -19.07, -9.419e-08), (-57.79, -19.05, -8.463e-08), (-57.78, -19.04, -5.527e-08), (-57.77, -19.04, -8.089e-08), (-57.76, -18.9, -4.162e-08), (-57.76, -18.9, -4.606e-08), (-57.75, -19.03, -8.756e-08), (-57.74, -18.9, -5.224e-08), (-57.75, -18.89, -9.603e-08), (-57.73, -19.03, -8.942e-08), (-57.72, -18.9, -7.186e-08), (-57.74, -18.89, -8.802e-08), (-57.72, -18.89, -9.891e-08), (-57.71, -19.03, -9.228e-08), (-57.7, -18.98, -4.439e-08), (-57.7, -18.97, -7.14e-08), (-57.7, -18.95, -8.302e-08), (-57.71, -18.93, -9.138e-08), (-57.71, -18.91, -9.257e-08), (-57.69, -19.03, -9.848e-08), (-57.69, -19.01, -9.021e-08), (-57.69, -18.99, -9.53e-08), (-57.6, -18.77, -9.988e-08), (-57.75, -18.87, -8.942e-08), (-57.74, -18.85, -7.916e-08), (-57.74, -18.83, -5.845e-08), (-57.73, -18.83, -9.77e-08), (-57.73, -18.81, -9.145e-08), (-57.73, -18.79, -8.435e-08), (-57.72, -18.77, -5.916e-08), (-57.71, -18.77, -9.926e-08), (-57.71, -18.75, -9.089e-08), (-57.71, -18.73, -8.45e-08), (-57.7, -18.71, -6.972e-08), (-57.7, -18.7, -5.966e-08), (-57.69, -18.69, -9.136e-08), (-57.69, -18.67, -8.738e-08), (-57.68, -18.65, -7.098e-08), (-57.68, -18.64, -4.439e-08), (-57.67, -18.63, -9.856e-08), (-57.67, -18.61, -8.925e-08), (-57.66, -18.59, -7.937e-08), (-57.66, -18.58, -6.791e-08), (-57.65, -18.57, -9.551e-08), (-57.65, -18.55, -9.042e-08), (-57.64, -18.53, -7.955e-08), (-57.64, -18.51, -5.327e-08), (-57.63, -18.51, -9.77e-08), (-57.62, -18.47, -8.386e-08), (-57.62, -18.45, -5.993e-08), (-57.63, -18.49, -9.321e-08), (-57.61, -18.45, -9.848e-08), (-57.61, -18.43, -9.073e-08), (-57.61, -18.41, -8.407e-08), (-57.6, -18.39, -6.57e-08), (-57.6, -18.38, -3.329e-08), (-57.68, -17.92, -7.665e-08), (-57.66, -17.96, -7.641e-08), (-57.67, -17.95, -8.25e-08), (-57.67, -17.93, -9.34e-08), (-57.64, -18.0, -4.412e-08), (-57.65, -17.99, -7.76e-08), (-57.65, -17.97, -9.4e-08), (-57.62, -18.04, -4.162e-08), (-57.62, -18.03, -7.635e-08), (-57.63, -18.01, -9.141e-08), (-57.6, -18.08, -7.733e-08), (-57.6, -18.07, -7.581e-08), (-57.61, -18.05, -9.871e-08), (-57.61, -17.96, -9.988e-08), (-57.76, -17.63, -6.564e-08), (-57.77, -17.61, -8.565e-08), (-57.74, -17.68, -4.439e-08), (-57.74, -17.67, -8.178e-08), (-57.75, -17.65, -8.872e-08), (-57.75, -17.63, -9.848e-08), (-57.77, -17.59, -9.102e-08), (-57.72, -17.85, -6.409e-08), (-57.72, -17.84, -6.538e-08), (-57.72, -17.73, -6.084e-08), (-57.73, -17.71, -8.45e-08), (-57.73, -17.69, -1.01e-07), (-57.72, -17.61, -9.988e-08), (-57.7, -17.88, -7.857e-08), (-57.71, -17.87, -8.498e-08), (-57.71, -17.85, -9.681e-08), (-57.71, -17.83, -8.6e-08), (-57.7, -17.77, -7.401e-08), (-57.71, -17.75, -9.126e-08), (-57.71, -17.73, -9.681e-08), (-57.66, -17.68, -1.033e-07), (-57.69, -17.91, -8.282e-08), (-57.69, -17.89, -9.908e-08), (-57.69, -17.83, -9.589e-08), (-57.69, -17.81, -8.314e-08), (-57.69, -17.79, -9.122e-08), (-57.69, -17.63, -9.463e-08), (-57.69, -17.61, -8.972e-08), (-57.64, -17.82, -9.988e-08), (-57.64, -17.75, -9.958e-08), (-57.65, -17.73, -9.534e-08), (-57.67, -17.67, -9.246e-08), (-57.67, -17.65, -8.529e-08), (-57.68, -17.63, -6.68e-08), (-57.63, -17.77, -9.585e-08), (-57.65, -17.71, -8.751e-08), (-57.66, -17.69, -7.401e-08), (-57.64, -17.74, -5.438e-08), (-57.61, -17.79, -9.926e-08), (-57.61, -17.78, -7.299e-08), (-57.78, -17.58, -4.528e-08), (-57.79, -17.56, -9.254e-08), (-57.79, -17.56, -5.993e-08), (-57.79, -17.57, -7.888e-08), (-57.78, -17.57, -7.939e-08), (-57.78, -17.56, -4.528e-08), (-57.77, -17.56, -8.091e-08), (-57.75, -17.55, -8.823e-08), (-57.71, -17.57, -9.875e-08), (-57.73, -17.55, -9.988e-08), (-57.73, -17.54, -7.513e-08), (-57.71, -17.55, -8.85e-08), (-57.71, -17.53, -6.892e-08), (-57.72, -17.53, -8.99e-08), (-57.72, -17.53, -4.162e-08), (-57.71, -17.54, -7.741e-08), (-57.72, -17.53, -3.329e-08), (-57.69, -17.59, -8.263e-08), (-57.7, -17.57, -5.845e-08), (-57.24, -20.14, -7.491e-08), (-57.23, -20.04, -9.988e-08), (-57.2, -19.46, -9.988e-08), (-57.51, -18.54, -9.988e-08), (-57.25, -18.5, -9.988e-08), (-57.59, -18.37, -9.136e-08), (-57.59, -18.35, -8.674e-08), (-57.58, -18.33, -7.142e-08), (-57.58, -18.32, -4.162e-08), (-57.57, -18.31, -9.814e-08), (-57.57, -18.29, -8.694e-08), (-57.56, -18.26, -4.528e-08), (-57.56, -18.27, -8.165e-08), (-57.51, -18.41, -9.988e-08), (-57.55, -18.25, -9.911e-08), (-57.47, -18.3, -9.988e-08), (-57.45, -18.23, -9.501e-08), (-57.58, -18.12, -3.329e-08), (-57.58, -18.11, -7.38e-08), (-57.59, -18.09, -8.971e-08), (-57.56, -18.14, -4.217e-08), (-57.57, -18.13, -8.572e-08), (-57.55, -18.24, -4.804e-08), (-57.55, -18.15, -8.237e-08), (-57.53, -18.17, -9.326e-08), (-57.52, -17.91, -9.988e-08), (-57.51, -18.24, -4.994e-08), (-57.51, -18.19, -7.584e-08), (-57.51, -18.17, -9.848e-08), (-57.49, -18.24, -4.994e-08), (-57.49, -18.2, -6.973e-08), (-57.49, -18.19, -9.176e-08), (-57.47, -18.24, -4.994e-08), (-57.47, -18.22, -3.329e-08), (-57.47, -18.24, -4.994e-08), (-57.46, -18.22, -6.293e-08), (-57.47, -18.21, -9.399e-08), (-57.45, -18.22, -9.739e-08), (-57.46, -18.1, -9.988e-08), (-57.31, -17.99, -9.988e-08), (-57.43, -17.89, -9.834e-08), (-57.59, -17.79, -8.733e-08), (-57.57, -17.81, -9.182e-08), (-57.58, -17.8, -5.527e-08), (-57.55, -17.83, -9.49e-08), (-57.55, -17.82, -6.796e-08), (-57.53, -17.83, -7.814e-08), (-57.51, -17.85, -8.67e-08), (-57.49, -17.87, -9.086e-08), (-57.5, -17.86, -6.326e-08), (-57.47, -17.89, -9.926e-08), (-57.47, -17.88, -7.192e-08), (-57.45, -17.89, -9.179e-08), (-57.41, -17.89, -9.831e-08), (-57.41, -17.88, -9.348e-08), (-57.39, -17.87, -8.407e-08), (-57.37, -17.87, -9.056e-08), (-57.35, -17.86, -5.993e-08), (-57.35, -17.87, -9.727e-08), (-57.33, -17.86, -8.334e-08), (-57.31, -17.85, -8.894e-08), (-57.29, -17.85, -9.77e-08), (-57.29, -17.84, -5.327e-08), (-57.07, -20.14, -9.988e-08), (-56.98, -20.1, -9.364e-08), (-56.91, -18.26, -9.988e-08), (-57.27, -17.84, -7.955e-08), (-57.25, -17.83, -8.92e-08), (-57.23, -17.83, -9.518e-08), (-57.22, -17.82, -4.528e-08), (-57.21, -17.82, -7.937e-08), (-57.19, -17.81, -8.694e-08), (-57.17, -17.81, -9.876e-08), (-57.16, -17.8, -4.439e-08), (-57.15, -17.8, -7.277e-08), (-57.13, -17.79, -8.738e-08), (-57.11, -17.79, -9.587e-08), (-57.1, -17.77, -7.135e-08), (-57.09, -17.77, -9.587e-08), (-57.09, -17.76, -7.132e-08), (-57.07, -17.75, -9.399e-08), (-57.06, -17.74, -6.703e-08), (-57.01, -17.78, -9.988e-08), (-57.05, -17.73, -9.399e-08), (-57.04, -17.72, -6.703e-08), (-57.03, -17.71, -9.399e-08), (-57.02, -17.7, -6.023e-08), (-57.01, -17.69, -9.185e-08), (-57.0, -17.68, -6.126e-08), (-56.99, -17.67, -9.185e-08), (-56.98, -17.66, -6.126e-08), (-56.97, -17.65, -9.05e-08), (-56.96, -17.64, -5.327e-08), (-56.62, -20.18, -9.988e-08), (-56.81, -19.8, -9.988e-08), (-56.72, -20.12, -8.74e-08), (-56.98, -19.02, -9.988e-08), (-56.44, -18.49, -9.988e-08), (-56.95, -17.63, -8.928e-08), (-56.94, -17.62, -8.899e-08), (-56.93, -17.61, -8.928e-08), (-56.82, -17.6, -9.988e-08), (-56.92, -17.6, -4.412e-08), (-56.91, -17.59, -8.602e-08), (-56.9, -17.58, -4.217e-08), (-56.89, -17.57, -8.602e-08), (-56.88, -17.56, -6.661e-08), (-56.87, -17.55, -8.705e-08), (-56.86, -17.53, -6.409e-08), (-56.85, -17.53, -9.677e-08), (-56.85, -17.51, -8.279e-08), (-56.84, -17.49, -6.409e-08), (-56.83, -17.49, -9.681e-08), (-56.82, -17.45, -6.3e-08), (-56.83, -17.47, -8.772e-08), (-56.81, -17.43, -8.397e-08), (-56.8, -17.41, -6.638e-08), (-56.81, -17.45, -9.936e-08), (-56.79, -17.41, -9.848e-08), (-56.79, -17.39, -8.397e-08), (-56.78, -17.37, -6.638e-08), (-56.59, -17.33, -1.006e-07), (-56.77, -17.37, -9.848e-08), (-56.76, -17.33, -7.058e-08), (-56.77, -17.35, -9.247e-08), (-56.75, -17.33, -9.949e-08), (-56.75, -17.32, -8.08e-08), (-56.73, -17.32, -8.164e-08), (-56.71, -17.32, -8.742e-08), (-56.69, -17.32, -7.708e-08), (-56.67, -17.32, -7.491e-08), (-56.63, -17.32, -7.056e-08), (-56.65, -17.32, -6.948e-08), (-56.43, -19.95, -9.988e-08), (-56.29, -20.07, -9.988e-08), (-56.42, -19.29, -9.988e-08), (-55.95, -18.67, -9.988e-08), (-56.56, -17.8, -9.988e-08), (-56.31, -17.47, -9.988e-08), (-56.57, -17.33, -9.771e-08), (-56.6, -17.32, -3.329e-08), (-56.55, -17.33, -9.489e-08), (-56.53, -17.33, -9.728e-08), (-56.51, -17.33, -9.159e-08), (-56.49, -17.33, -9.7e-08), (-56.45, -17.33, -9.833e-08), (-56.47, -17.33, -9.156e-08), (-56.43, -17.33, -9.11e-08), (-56.42, -17.32, -4.217e-08), (-56.41, -17.31, -8.032e-08), (-56.39, -17.31, -9.417e-08), (-56.38, -17.3, -5.438e-08), (-56.35, -17.29, -9.889e-08), (-56.37, -17.29, -8.562e-08), (-56.34, -17.28, -7.514e-08), (-56.33, -17.27, -8.566e-08), (-56.25, -20.12, -8.74e-08), (-55.97, -19.79, -9.988e-08), (-55.87, -19.09, -9.988e-08), (-56.03, -18.17, -9.988e-08), (-56.04, -17.73, -9.988e-08), (-56.25, -17.23, -9.754e-08), (-56.21, -17.21, -9.844e-08), (-56.0, -17.4, -9.988e-08), (-55.99, -17.27, -9.818e-08), (-56.31, -17.27, -9.681e-08), (-56.31, -17.26, -7.901e-08), (-56.29, -17.25, -8.684e-08), (-56.27, -17.25, -9.816e-08), (-56.27, -17.24, -7.058e-08), (-56.24, -17.22, -6.026e-08), (-56.23, -17.22, -7.485e-08), (-56.2, -17.2, -8.774e-08), (-56.19, -17.19, -7.855e-08), (-56.11, -17.17, -9.983e-08), (-56.17, -17.19, -9.4e-08), (-56.16, -17.18, -5.438e-08), (-56.15, -17.17, -8.314e-08), (-56.13, -17.17, -8.99e-08), (-56.09, -17.18, -9.461e-08), (-56.07, -17.18, -8.359e-08), (-56.03, -17.21, -9.299e-08), (-56.05, -17.19, -9.848e-08), (-56.05, -17.18, -7.468e-08), (-56.02, -17.22, -6.534e-08), (-56.04, -17.19, -6.835e-08), (-56.01, -17.25, -9.223e-08), (-56.02, -17.23, -7.581e-08), (-55.51, -18.4, -9.988e-08), (-55.64, -17.93, -9.988e-08), (-55.82, -17.48, -9.988e-08), (-55.66, -17.54, -9.988e-08), (-55.97, -17.27, -9.303e-08), (-55.87, -17.3, -9.627e-08), (-55.91, -17.29, -9.525e-08), (-55.89, -17.29, -8.963e-08), (-55.83, -17.31, -9.467e-08), (-55.85, -17.3, -6.326e-08), (-55.81, -17.31, -8.938e-08), (-55.79, -17.32, -7.852e-08), (-55.77, -17.33, -9.692e-08), (-55.78, -17.32, -4.606e-08), (-55.75, -17.33, -9.156e-08), (-55.73, -17.33, -8.55e-08), (-55.69, -17.35, -9.545e-08), (-55.71, -17.34, -6.784e-08), (-55.7, -17.34, -4.162e-08), (-55.99, -17.26, -5.916e-08), (-55.95, -17.27, -8.707e-08), (-55.93, -17.28, -7.401e-08), (-55.92, -17.28, -4.578e-08), (-55.59, -20.11, -9.364e-08), (-55.47, -20.22, -9.988e-08), (-55.46, -20.11, -9.364e-08), (-55.47, -19.57, -9.988e-08), (-55.27, -19.03, -9.988e-08), (-55.37, -17.77, -9.988e-08), (-55.39, -17.53, -9.895e-08), (-55.65, -17.36, -9.394e-08), (-55.67, -17.35, -8.723e-08), (-55.63, -17.37, -9.77e-08), (-55.63, -17.36, -5.327e-08), (-55.61, -17.37, -9.056e-08), (-55.55, -17.47, -9.91e-08), (-55.58, -17.4, -6.509e-08), (-55.59, -17.39, -8.804e-08), (-55.6, -17.37, -6.748e-08), (-55.57, -17.43, -9.196e-08), (-55.58, -17.41, -7.485e-08), (-55.53, -17.49, -9.683e-08), (-55.55, -17.45, -8.147e-08), (-55.56, -17.44, -4.412e-08), (-55.54, -17.48, -5.771e-08), (-55.47, -17.51, -9.779e-08), (-55.51, -17.49, -9.043e-08), (-55.49, -17.5, -8.164e-08), (-55.47, -17.5, -5.76e-08), (-55.45, -17.51, -9.104e-08), (-55.43, -17.51, -8.926e-08), (-55.39, -17.52, -7.552e-08), (-55.41, -17.52, -7.852e-08), (-55.37, -17.53, -9.259e-08), (-54.68, -19.33, -9.988e-08), (-54.81, -18.83, -9.988e-08), (-55.06, -18.31, -9.988e-08), (-55.21, -17.61, -9.312e-08), (-55.19, -17.63, -9.4e-08), (-55.2, -17.62, -5.868e-08), (-55.17, -17.65, -9.926e-08), (-55.17, -17.64, -7.192e-08), (-55.15, -17.65, -8.346e-08), (-55.11, -17.66, -9.029e-08), (-55.13, -17.66, -7.816e-08), (-55.06, -17.75, -9.988e-08), (-55.09, -17.66, -8.606e-08), (-55.07, -17.65, -8.99e-08), (-55.05, -17.65, -9.018e-08), (-55.35, -17.53, -8.639e-08), (-55.31, -17.55, -9.529e-08), (-55.33, -17.54, -7.277e-08), (-55.32, -17.54, -4.578e-08), (-55.28, -17.56, -6.986e-08), (-55.29, -17.55, -7.877e-08), (-55.27, -17.57, -8.9e-08), (-55.25, -17.59, -9.508e-08), (-55.26, -17.58, -6.354e-08), (-55.23, -17.59, -7.635e-08), (-54.84, -20.38, -7.491e-08), (-54.79, -20.36, -7.491e-08), (-54.71, -20.35, -9.988e-08), (-54.44, -19.83, -9.988e-08), (-54.55, -17.82, -9.988e-08), (-55.03, -17.65, -9.111e-08), (-54.97, -17.65, -9.858e-08), (-55.01, -17.65, -9.202e-08), (-54.99, -17.65, -9.364e-08), (-54.97, -17.64, -4.786e-08), (-54.75, -17.66, -9.988e-08), (-54.95, -17.64, -6.73e-08), (-54.93, -17.64, -7.708e-08), (-54.91, -17.64, -8.821e-08), (-54.89, -17.64, -9.14e-08), (-54.87, -17.63, -9.523e-08), (-54.85, -17.63, -9.399e-08), (-54.84, -17.62, -6.703e-08), (-54.83, -17.61, -9.399e-08), (-54.81, -17.59, -9.55e-08), (-54.82, -17.6, -6.703e-08), (-54.8, -17.58, -6.703e-08), (-54.79, -17.57, -9.399e-08), (-54.78, -17.56, -6.703e-08), (-54.77, -17.55, -9.399e-08), (-54.76, -17.54, -6.703e-08), (-54.75, -17.53, -8.934e-08), (-54.73, -17.53, -9.614e-08), (-54.72, -17.52, -4.578e-08), (-54.56, -20.36, -9.988e-08), (-54.29, -18.87, -9.988e-08), (-54.19, -18.46, -9.988e-08), (-54.64, -18.41, -9.988e-08), (-54.41, -17.65, -9.954e-08), (-54.41, -17.55, -9.832e-08), (-54.41, -17.63, -9.926e-08), (-54.41, -17.61, -9.988e-08), (-54.71, -17.52, -7.964e-08), (-54.69, -17.51, -8.48e-08), (-54.67, -17.51, -9.285e-08), (-54.65, -17.51, -9.349e-08), (-54.64, -17.5, -4.162e-08), (-54.63, -17.5, -6.326e-08), (-54.61, -17.5, -8.416e-08), (-54.59, -17.49, -8.823e-08), (-54.57, -17.49, -9.421e-08), (-54.55, -17.49, -9.816e-08), (-54.55, -17.48, -5.76e-08), (-54.53, -17.49, -9.411e-08), (-54.54, -17.48, -5.951e-08), (-54.5, -17.5, -7.639e-08), (-54.51, -17.49, -8.144e-08), (-54.49, -17.51, -9.419e-08), (-54.47, -17.51, -7.81e-08), (-54.45, -17.53, -9.317e-08), (-54.46, -17.52, -4.412e-08), (-54.43, -17.53, -8.032e-08), (-54.4, -17.59, -8.953e-08), (-54.42, -17.54, -4.412e-08), (-54.17, -20.38, -9.364e-08), (-54.08, -20.38, -9.364e-08), (-53.97, -19.62, -9.988e-08), (-54.24, -17.88, -9.988e-08), (-54.39, -17.65, -9.128e-08), (-54.4, -17.63, -5.261e-08), (-54.4, -17.61, -7.708e-08), (-54.37, -17.65, -8.738e-08), (-54.33, -17.66, -7.801e-08), (-54.35, -17.66, -8.359e-08), (-54.31, -17.67, -9.624e-08), (-54.32, -17.66, -4.439e-08), (-54.29, -17.67, -9.597e-08), (-54.28, -17.66, -7.886e-08), (-54.27, -17.65, -8.566e-08), (-54.25, -17.65, -9.926e-08), (-54.25, -17.64, -7.068e-08), (-54.23, -17.63, -9.095e-08), (-54.22, -17.62, -4.217e-08), (-54.19, -17.61, -9.859e-08), (-54.21, -17.61, -8.147e-08), (-54.17, -17.61, -9.5e-08), (-54.15, -17.61, -9.128e-08), (-54.13, -17.61, -8.738e-08), (-54.11, -17.62, -8.597e-08), (-54.09, -17.62, -9.756e-08), (-54.39, -17.57, -8.768e-08), (-54.39, -17.56, -7.783e-08), (-54.19, -17.6, -4.661e-08), (-54.18, -17.6, -4.162e-08), (-53.88, -20.28, -9.988e-08), (-53.92, -20.36, -9.364e-08), (-53.42, -19.96, -9.988e-08), (-53.71, -19.29, -9.988e-08), (-53.73, -18.79, -9.988e-08), (-53.76, -18.13, -9.988e-08), (-53.99, -17.93, -9.988e-08), (-53.93, -17.93, -9.807e-08), (-53.95, -17.93, -5.993e-08), (-53.95, -17.92, -4.994e-08), (-53.95, -17.92, -4.994e-08), (-53.95, -17.93, -5.583e-08), (-53.94, -17.92, -4.994e-08), (-53.88, -17.92, -1.065e-07), (-53.79, -18.01, -9.912e-08), (-53.85, -17.95, -9.293e-08), (-53.87, -17.93, -9.399e-08), (-53.86, -17.94, -6.703e-08), (-53.81, -17.99, -9.538e-08), (-53.83, -17.97, -8.812e-08), (-53.84, -17.96, -6.126e-08), (-53.82, -17.98, -5.327e-08), (-53.8, -18.0, -5.327e-08), (-53.77, -18.01, -9.241e-08), (-54.07, -17.61, -7.97e-08), (-53.96, -17.61, -9.988e-08), (-53.96, -17.89, -9.382e-08), (-53.96, -17.87, -8.905e-08), (-53.96, -17.91, -8.606e-08), (-53.95, -17.85, -8.401e-08), (-53.95, -17.83, -9.848e-08), (-53.89, -17.75, -9.844e-08), (-53.94, -17.83, -7.166e-08), (-53.93, -17.81, -8.464e-08), (-53.91, -17.77, -9.804e-08), (-53.91, -17.92, -6.48e-08), (-53.92, -17.8, -5.327e-08), (-53.91, -17.79, -8.472e-08), (-53.89, -17.92, -8.089e-08), (-53.9, -17.77, -7.311e-08), (-53.88, -17.74, -7.205e-08), (-53.87, -17.73, -8.472e-08), (-53.87, -17.71, -9.926e-08), (-53.86, -17.71, -7.299e-08), (-53.85, -17.69, -9.41e-08), (-53.77, -17.57, -9.988e-08), (-53.83, -17.68, -7.108e-08), (-53.81, -17.68, -4.717e-08), (-53.81, -17.67, -9.77e-08), (-53.79, -17.67, -9.241e-08), (-53.77, -17.67, -9.669e-08), (-54.06, -17.59, -8.324e-08), (-54.06, -17.57, -7.454e-08), (-54.06, -17.53, -4.994e-08), (-54.06, -17.51, -4.661e-08), (-54.06, -17.55, -7.919e-08), (-54.05, -17.51, -9.692e-08), (-54.05, -17.5, -7.047e-08), (-54.03, -17.49, -8.564e-08), (-54.01, -17.49, -9.002e-08), (-53.99, -17.49, -9.085e-08), (-53.98, -17.48, -4.578e-08), (-53.97, -17.48, -7.172e-08), (-53.95, -17.47, -9.587e-08), (-53.94, -17.45, -7.391e-08), (-53.93, -17.45, -9.76e-08), (-53.93, -17.43, -7.991e-08), (-53.92, -17.42, -3.329e-08), (-53.81, -17.44, -9.988e-08), (-53.91, -17.41, -8.437e-08), (-53.9, -17.4, -5.527e-08), (-53.89, -17.39, -9.283e-08), (-53.88, -17.38, -6.023e-08), (-53.87, -17.37, -9.399e-08), (-53.86, -17.35, -7.132e-08), (-53.85, -17.35, -9.557e-08), (-53.85, -17.33, -7.55e-08), (-53.83, -17.33, -9.926e-08), (-53.83, -17.31, -7.974e-08), (-53.81, -17.31, -9.863e-08), (-53.81, -17.3, -7.299e-08), (-53.79, -17.29, -9.105e-08), (-53.78, -17.28, -6.193e-08), (-53.76, -17.26, -3.329e-08), (-53.73, -20.34, -8.74e-08), (-53.68, -20.38, -7.491e-08), (-53.62, -20.38, -8.74e-08), (-53.56, -20.38, -7.491e-08), (-53.45, -20.36, -7.491e-08), (-53.19, -18.86, -9.988e-08), (-53.75, -18.01, -9.33e-08), (-53.75, -18.0, -5.69e-08), (-53.73, -18.0, -7.937e-08), (-53.71, -17.99, -9.553e-08), (-53.69, -17.99, -9.111e-08), (-53.67, -17.99, -9.451e-08), (-53.66, -17.98, -4.162e-08), (-53.65, -17.98, -6.57e-08), (-53.61, -17.99, -9.364e-08), (-53.63, -17.98, -6.972e-08), (-53.62, -17.98, -3.329e-08), (-53.58, -18.0, -7.628e-08), (-53.59, -18.0, -8.209e-08), (-53.55, -18.01, -9.027e-08), (-53.57, -18.01, -9.597e-08), (-53.51, -18.03, -9.161e-08), (-53.53, -18.02, -6.992e-08), (-53.52, -18.02, -3.329e-08), (-53.49, -18.04, -9.285e-08), (-53.47, -18.03, -7.066e-08), (-53.45, -18.03, -9.563e-08), (-53.45, -18.01, -8.915e-08), (-53.44, -18.0, -4.217e-08), (-53.75, -17.67, -8.707e-08), (-53.73, -17.66, -8.468e-08), (-53.71, -17.63, -9.419e-08), (-53.71, -17.66, -7.325e-08), (-53.71, -17.65, -8.876e-08), (-53.71, -17.61, -9.094e-08), (-53.73, -17.25, -1.012e-07), (-53.77, -17.27, -8.462e-08), (-53.71, -17.57, -9.495e-08), (-53.71, -17.59, -9.275e-08), (-53.71, -17.55, -9.364e-08), (-53.71, -17.53, -9.55e-08), (-53.7, -17.49, -8.23e-08), (-53.69, -17.39, -9.192e-08), (-53.69, -17.35, -9.352e-08), (-53.7, -17.53, -4.717e-08), (-53.7, -17.51, -4.994e-08), (-53.7, -17.47, -7.454e-08), (-53.7, -17.45, -8.324e-08), (-53.7, -17.43, -8.359e-08), (-53.7, -17.41, -8.74e-08), (-53.69, -17.37, -8.99e-08), (-53.69, -17.33, -9.076e-08), (-53.69, -17.31, -9.275e-08), (-53.69, -17.29, -9.215e-08), (-53.75, -17.25, -7.935e-08), (-53.73, -17.24, -6.973e-08), (-53.71, -17.23, -7.387e-08), (-53.71, -17.23, -6.557e-08), (-53.72, -17.23, -4.772e-08), (-53.71, -17.24, -8.679e-08), (-53.71, -17.23, -4.217e-08), (-53.69, -17.27, -9.364e-08), (-53.69, -17.25, -8.781e-08), (-53.7, -17.24, -5.327e-08), (-53.4, -20.39, -8.74e-08), (-53.24, -20.38, -7.491e-08), (-53.2, -20.38, -8.74e-08), (-53.11, -20.38, -8.74e-08), (-53.04, -20.28, -9.988e-08), (-52.83, -20.02, -9.988e-08), (-53.08, -19.31, -9.988e-08), (-53.38, -18.34, -9.988e-08), (-53.11, -18.27, -9.55e-08), (-53.12, -18.25, -9.067e-08), (-53.09, -18.31, -8.854e-08), (-53.11, -18.31, -9.74e-08), (-53.11, -18.29, -9.262e-08), (-53.43, -17.99, -8.959e-08), (-53.42, -17.98, -6.759e-08), (-53.37, -17.99, -9.905e-08), (-53.41, -17.98, -6.784e-08), (-53.39, -17.99, -9.715e-08), (-53.4, -17.98, -4.578e-08), (-53.35, -17.99, -9.161e-08), (-53.33, -18.0, -8.386e-08), (-53.29, -18.0, -7.224e-08), (-53.31, -18.0, -7.708e-08), (-53.29, -18.01, -9.77e-08), (-53.27, -18.01, -9.228e-08), (-53.23, -18.01, -9.73e-08), (-53.25, -18.01, -8.897e-08), (-53.19, -18.06, -9.988e-08), (-53.21, -18.02, -7.759e-08), (-53.19, -18.02, -6.187e-08), (-53.13, -18.17, -9.477e-08), (-53.15, -18.11, -9.459e-08), (-53.17, -18.03, -9.269e-08), (-53.13, -18.23, -9.816e-08), (-53.13, -18.19, -9.305e-08), (-53.14, -18.13, -7.98e-08), (-53.15, -18.09, -9.039e-08), (-53.15, -18.07, -1.008e-07), (-53.15, -18.03, -9.111e-08), (-53.13, -18.21, -9.241e-08), (-53.14, -18.15, -7.937e-08), (-53.14, -18.12, -4.162e-08), (-53.13, -18.07, -8.711e-08), (-53.13, -18.03, -9.833e-08), (-52.79, -20.34, -8.74e-08), (-52.95, -18.51, -9.976e-08), (-52.94, -18.51, -9.461e-08), (-52.93, -18.63, -9.615e-08), (-52.93, -18.61, -9.433e-08), (-52.93, -18.59, -9.318e-08), (-52.93, -18.65, -9.926e-08), (-52.93, -18.57, -8.721e-08), (-52.89, -18.66, -9.765e-08), (-52.91, -18.65, -8.305e-08), (-52.87, -18.66, -8.564e-08), (-52.85, -18.66, -7.491e-08), (-52.79, -18.67, -9.904e-08), (-52.83, -18.66, -6.48e-08), (-52.8, -18.66, -6.044e-08), (-52.81, -18.66, -4.994e-08), (-53.07, -18.33, -9.425e-08), (-53.08, -18.32, -4.217e-08), (-53.05, -18.35, -9.777e-08), (-53.05, -18.34, -6.516e-08), (-53.03, -18.35, -9.682e-08), (-52.95, -18.49, -1.02e-07), (-53.03, -18.34, -9.158e-08), (-53.01, -18.33, -9.587e-08), (-53.01, -18.32, -6.796e-08), (-52.99, -18.31, -9.399e-08), (-52.98, -18.3, -6.633e-08), (-52.97, -18.28, -8.806e-08), (-52.97, -18.28, -5.993e-08), (-52.96, -18.28, -7.491e-08), (-52.97, -18.3, -9.739e-08), (-52.97, -18.29, -6.126e-08), (-52.89, -18.45, -9.896e-08), (-52.95, -18.29, -9.274e-08), (-52.94, -18.55, -8.299e-08), (-52.94, -18.53, -7.454e-08), (-52.93, -18.49, -7.635e-08), (-52.91, -18.47, -8.695e-08), (-52.93, -18.3, -8.152e-08), (-52.92, -18.48, -3.329e-08), (-52.89, -18.31, -9.486e-08), (-52.91, -18.31, -9.594e-08), (-52.92, -18.3, -5.951e-08), (-52.9, -18.46, -6.193e-08), (-52.85, -18.43, -9.485e-08), (-52.87, -18.45, -7.787e-08), (-52.86, -18.36, -9.988e-08), (-52.87, -18.32, -7.955e-08), (-52.86, -18.44, -3.329e-08), (-52.85, -18.33, -9.594e-08), (-52.86, -18.32, -5.375e-08), (-52.84, -18.42, -6.354e-08), (-52.83, -18.41, -9.527e-08), (-52.81, -18.34, -9.577e-08), (-52.83, -18.33, -8.942e-08), (-52.81, -18.41, -7.855e-08), (-52.8, -18.34, -7.582e-08), (-53.12, -18.23, -5.261e-08), (-53.11, -18.06, -8.072e-08), (-53.11, -18.04, -8.359e-08), (-53.1, -18.06, -3.329e-08), (-53.09, -18.05, -8.99e-08), (-53.07, -18.04, -8.215e-08), (-53.07, -18.04, -5.993e-08), (-53.07, -18.04, -4.994e-08), (-53.06, -18.04, -4.994e-08), (-53.06, -18.04, -4.994e-08), (-53.08, -18.05, -8.99e-08), (-53.09, -18.04, -9.528e-08), (-53.07, -18.05, -6.076e-08), (-53.07, -18.04, -7.741e-08), (-53.07, -18.05, -4.162e-08), (-53.08, -18.05, -4.162e-08), (-53.08, -18.04, -4.439e-08), (-52.69, -20.41, -9.988e-08), (-52.72, -20.36, -4.994e-08), (-52.64, -19.49, -9.988e-08), (-52.6, -18.93, -9.988e-08), (-52.75, -18.67, -9.507e-08), (-52.77, -18.67, -9.253e-08), (-52.73, -18.67, -9.094e-08), (-52.71, -18.67, -9.018e-08), (-52.69, -18.67, -8.99e-08), (-52.63, -18.68, -9.551e-08), (-52.67, -18.67, -8.721e-08), (-52.65, -18.68, -8.74e-08), (-52.61, -18.68, -8.827e-08), (-52.59, -18.68, -7.491e-08), (-52.45, -18.71, -9.845e-08), (-52.55, -18.69, -9.851e-08), (-52.57, -18.68, -5.427e-08), (-52.55, -18.68, -4.756e-08), (-52.53, -18.69, -9.364e-08), (-52.51, -18.69, -9.465e-08), (-52.49, -18.69, -9.174e-08), (-52.8, -18.4, -6.142e-08), (-52.79, -18.39, -8.804e-08), (-52.79, -18.35, -1.068e-07), (-52.78, -18.38, -6.354e-08), (-52.77, -18.37, -9.508e-08), (-52.77, -18.35, -8.942e-08), (-52.75, -18.37, -7.855e-08), (-52.75, -18.36, -7.955e-08), (-52.74, -18.36, -3.329e-08), (-52.74, -18.36, -4.412e-08), (-52.32, -20.03, -9.988e-08), (-52.31, -20.36, -9.364e-08), (-52.19, -20.38, -8.74e-08), (-52.01, -19.21, -9.988e-08), (-52.04, -19.57, -9.988e-08), (-52.25, -18.85, -9.913e-08), (-52.17, -18.87, -9.983e-08), (-52.13, -18.89, -9.929e-08), (-52.15, -18.87, -8.909e-08), (-52.47, -18.69, -8.765e-08), (-52.44, -18.72, -7.074e-08), (-52.46, -18.7, -5.327e-08), (-52.43, -18.73, -7.641e-08), (-52.41, -18.77, -9.926e-08), (-52.41, -18.75, -8.094e-08), (-52.42, -18.74, -3.329e-08), (-52.39, -18.79, -9.76e-08), (-52.39, -18.77, -7.829e-08), (-52.35, -18.81, -8.586e-08), (-52.37, -18.81, -9.677e-08), (-52.37, -18.79, -7.468e-08), (-52.35, -18.83, -9.5e-08), (-52.33, -18.83, -9.069e-08), (-52.31, -18.84, -8.359e-08), (-52.27, -18.84, -7.642e-08), (-52.29, -18.84, -7.708e-08), (-52.26, -18.84, -4.578e-08), (-52.23, -18.85, -9.228e-08), (-52.21, -18.85, -9.236e-08), (-52.19, -18.85, -8.952e-08), (-52.17, -18.86, -7.068e-08), (-51.84, -20.08, -9.988e-08), (-52.11, -18.89, -7.768e-08), (-52.07, -18.93, -9.929e-08), (-52.09, -18.91, -8.996e-08), (-52.1, -18.9, -4.412e-08), (-52.07, -18.92, -7.311e-08), (-52.03, -18.95, -9.635e-08), (-52.05, -18.93, -8.737e-08), (-52.03, -18.94, -6.249e-08), (-52.0, -18.96, -7.653e-08), (-52.01, -18.95, -8.192e-08), (-51.95, -18.99, -9.535e-08), (-51.96, -18.98, -6.029e-08), (-51.99, -18.97, -9.223e-08), (-51.97, -18.98, -7.581e-08), (-51.93, -19.01, -9.681e-08), (-51.93, -19.0, -6.748e-08), (-51.89, -19.03, -9.671e-08), (-51.9, -19.02, -7.666e-08), (-51.91, -19.01, -8.324e-08), (-51.85, -19.05, -9.058e-08), (-51.86, -19.04, -3.689e-08), (-51.87, -19.04, -7.713e-08), (-52.14, -18.88, -6.538e-08), (-51.38, -20.09, -9.988e-08), (-51.6, -20.34, -8.74e-08), (-51.55, -20.38, -9.988e-08), (-51.46, -20.37, -9.364e-08), (-51.41, -19.53, -9.988e-08), (-51.81, -19.07, -9.277e-08), (-51.83, -19.07, -9.76e-08), (-51.83, -19.06, -6.835e-08), (-51.79, -19.09, -9.346e-08), (-51.8, -19.08, -5.868e-08), (-51.77, -19.09, -8.314e-08), (-51.73, -19.11, -9.293e-08), (-51.75, -19.1, -6.57e-08), (-51.74, -19.1, -3.329e-08), (-51.71, -19.11, -8.992e-08), (-51.69, -19.12, -8.004e-08), (-51.67, -19.13, -9.77e-08), (-51.67, -19.12, -5.327e-08), (-51.65, -19.13, -9.216e-08), (-51.63, -19.13, -8.615e-08), (-51.61, -19.14, -7.457e-08), (-51.59, -19.15, -9.501e-08), (-51.6, -19.14, -4.439e-08), (-51.55, -19.16, -9.216e-08), (-51.57, -19.15, -8.92e-08), (-51.53, -19.17, -9.926e-08), (-51.53, -19.16, -6.049e-08), (-51.45, -20.47, -1.194e-07), (-51.43, -20.47, -8.144e-08), (-51.41, -20.45, -8.649e-08), (-51.42, -20.46, -4.217e-08), (-51.4, -20.44, -5.28e-08), (-51.39, -20.43, -8.437e-08), (-51.39, -20.41, -9.848e-08), (-51.38, -20.41, -7.01e-08), (-51.37, -20.39, -8.959e-08), (-51.35, -20.37, -7.787e-08), (-51.35, -20.35, -9.419e-08), (-51.34, -20.34, -5.868e-08), (-51.33, -20.33, -9.319e-08), (-51.31, -20.33, -9.731e-08), (-51.29, -20.32, -7.619e-08), (-51.27, -20.32, -5.327e-08), (-51.27, -20.31, -9.721e-08), (-51.25, -20.31, -9.104e-08), (-51.23, -20.31, -9.569e-08), (-51.21, -20.3, -8.359e-08), (-51.19, -20.2, -9.988e-08), (-51.12, -19.78, -9.988e-08), (-51.35, -19.38, -9.988e-08), (-51.43, -19.19, -9.742e-08), (-51.38, -19.2, -6.439e-08), (-51.37, -19.21, -9.34e-08), (-51.31, -19.23, -9.909e-08), (-51.35, -19.21, -8.823e-08), (-51.31, -19.22, -7.807e-08), (-51.33, -19.22, -8.016e-08), (-51.29, -19.23, -9.233e-08), (-51.27, -19.23, -8.49e-08), (-51.25, -19.24, -7.486e-08), (-51.21, -19.25, -9.603e-08), (-51.23, -19.25, -9.439e-08), (-51.24, -19.24, -4.439e-08), (-51.51, -19.17, -9.104e-08), (-51.49, -19.17, -8.707e-08), (-51.45, -19.19, -9.517e-08), (-51.47, -19.18, -7.759e-08), (-51.46, -19.18, -4.528e-08), (-51.41, -19.19, -8.435e-08), (-51.39, -19.2, -6.784e-08), (-57.7, -17.78, -3.637e-08), (-57.79, -17.56, 3.329e-08), (-57.74, -17.54, 3.329e-08), (-57.71, -17.54, 3.329e-08), (-57.54, -18.16, 3.329e-08), (-57.52, -17.84, 3.329e-08), (-55.84, -17.3, 3.329e-08), (-55.22, -17.6, 3.329e-08), (-53.94, -17.92, 3.329e-08), (-53.92, -17.92, 3.329e-08), (-53.71, -17.23, 3.329e-08), (-53.18, -18.02, 3.329e-08), (-52.97, -18.28, 3.329e-08), (-53.06, -18.04, 3.329e-08), (-51.99, -20.36, -2.497e-08), (-51.36, -20.38, -7.607e-08), (-51.19, -20.3, -6.326e-08), (-51.18, -20.3, -4.162e-08), (-51.17, -20.29, -9.349e-08), (-51.15, -20.29, -8.942e-08), (-51.13, -20.29, -8.523e-08), (-51.11, -20.28, -7.708e-08), (-51.1, -20.28, -4.606e-08), (-51.09, -20.27, -9.525e-08), (-51.08, -20.27, -8.451e-08), (-51.07, -20.25, -8.498e-08), (-51.07, -20.23, -9.597e-08), (-51.05, -20.19, -9.546e-08), (-51.06, -20.22, -5.771e-08), (-51.05, -20.21, -8.424e-08), (-51.03, -20.15, -9.574e-08), (-51.04, -20.18, -5.375e-08), (-51.03, -20.17, -8.25e-08), (-51.01, -20.11, -9.9e-08), (-50.99, -20.03, -9.996e-08), (-51.01, -20.01, -9.442e-08), (-51.03, -19.99, -9.926e-08), (-51.03, -19.97, -9.364e-08), (-51.03, -19.95, -9.364e-08), (-51.03, -19.93, -9.364e-08), (-51.03, -19.91, -9.364e-08), (-51.03, -19.89, -9.364e-08), (-51.03, -19.87, -9.364e-08), (-51.03, -19.85, -9.364e-08), (-51.02, -20.14, -7.255e-08), (-51.01, -20.13, -8.2e-08), (-50.99, -20.09, -8.39e-08), (-51.01, -19.99, -7.469e-08), (-51.0, -20.1, -4.412e-08), (-50.99, -20.07, -9.317e-08), (-50.98, -20.04, -8.426e-08), (-51.0, -20.01, -7.037e-08), (-50.98, -20.06, -4.412e-08), (-50.98, -20.05, -7.955e-08), (-51.04, -19.53, -9.988e-08), (-51.01, -19.65, -9.473e-08), (-51.03, -19.83, -9.364e-08), (-51.03, -19.81, -9.364e-08), (-51.03, -19.79, -9.364e-08), (-51.03, -19.77, -9.364e-08), (-51.03, -19.75, -9.364e-08), (-51.03, -19.73, -9.364e-08), (-51.03, -19.71, -9.364e-08), (-51.03, -19.69, -9.364e-08), (-51.03, -19.67, -9.536e-08), (-51.01, -19.63, -9.807e-08), (-51.02, -19.66, -5.527e-08), (-50.99, -19.63, -7.577e-08), (-50.99, -19.61, -8.961e-08), (-50.98, -19.6, -6.633e-08), (-50.97, -19.59, -9.067e-08), (-50.95, -19.57, -8.967e-08), (-50.96, -19.58, -4.412e-08), (-50.95, -19.55, -9.926e-08), (-50.94, -19.55, -7.299e-08), (-50.93, -19.53, -9.5e-08), (-50.92, -19.52, -6.354e-08), (-51.17, -19.27, -9.622e-08), (-51.19, -19.26, -8.279e-08), (-51.13, -19.29, -9.687e-08), (-51.17, -19.26, -5.916e-08), (-51.11, -19.31, -9.874e-08), (-51.15, -19.27, -8.676e-08), (-51.14, -19.28, -6.326e-08), (-51.11, -19.3, -7.412e-08), (-51.09, -19.31, -7.75e-08), (-51.05, -19.35, -9.654e-08), (-51.07, -19.33, -8.65e-08), (-51.08, -19.32, -4.217e-08), (-51.06, -19.34, -6.354e-08), (-51.03, -19.37, -9.926e-08), (-51.03, -19.36, -7.299e-08), (-51.01, -19.37, -8.229e-08), (-50.99, -19.39, -8.782e-08), (-51.0, -19.38, -4.412e-08), (-50.93, -19.43, -9.397e-08), (-50.95, -19.43, -9.803e-08), (-50.97, -19.41, -9.508e-08), (-50.98, -19.4, -6.633e-08), (-50.95, -19.42, -7.491e-08), (-50.91, -19.45, -1.105e-07), (-50.91, -19.51, -8.959e-08), (-50.92, -19.44, -5.527e-08), (-50.9, -19.5, -4.217e-08), (-50.89, -19.49, -8.186e-08), (-50.89, -19.47, -9.353e-08), (-50.89, -19.47, -9.427e-08), (-50.89, -19.46, -6.748e-08), (-50.88, -19.47, -5.327e-08), (-50.88, -19.47, -5.327e-08)], [(1808, 1809), (1809, 1986)], [(2, 1, 5), (7, 2, 5), (8, 59, 7), (10, 59, 9), (13, 59, 12), (14, 59, 13), (27, 21, 22), (23, 27, 22), (28, 25, 27), (35, 36, 34), (141, 43, 44), (141, 44, 45), (141, 45, 41), (51, 46, 47), (51, 47, 48), (141, 50, 51), (57, 52, 53), (141, 54, 50), (59, 3, 4), (62, 60, 59), (63, 61, 62), (65, 63, 59), (67, 68, 66), (65, 69, 67), (65, 70, 69), (65, 914, 70), (65, 72, 71), (82, 59, 14), (16, 82, 14), (18, 16, 17), (19, 82, 18), (20, 82, 19), (86, 82, 83), (87, 86, 85), (87, 82, 86), (164, 82, 87), (65, 74, 73), (150, 65, 59), (150, 59, 82), (65, 75, 74), (164, 150, 82), (33, 31, 32), (29, 25, 28), (87, 91, 33), (92, 87, 85), (93, 96, 92), (87, 96, 94), (91, 95, 89), (87, 95, 91), (102, 87, 25), (29, 30, 36), (38, 102, 37), (102, 29, 36), (102, 38, 39), (97, 102, 39), (98, 102, 97), (99, 102, 98), (100, 102, 99), (101, 102, 100), (104, 102, 103), (106, 108, 105), (102, 108, 110), (112, 115, 111), (122, 113, 114), (118, 123, 117), (119, 123, 118), (123, 115, 116), (125, 131, 130), (126, 131, 125), (133, 127, 128), (133, 128, 129), (133, 129, 121), (102, 115, 123), (133, 131, 132), (133, 123, 130), (141, 133, 122), (186, 133, 141), (136, 55, 56), (141, 135, 136), (141, 136, 56), (141, 139, 134), (141, 114, 140), (141, 140, 138), (150, 80, 81), (150, 81, 78), (146, 145, 143), (150, 146, 144), (150, 147, 148), (151, 149, 150), (150, 915, 152), (154, 153, 150), (157, 155, 150), (158, 156, 157), (157, 161, 160), (157, 162, 161), (170, 157, 164), (165, 164, 87), (165, 87, 102), (163, 167, 162), (163, 168, 167), (170, 171, 169), (172, 171, 170), (170, 173, 174), (176, 175, 170), (179, 177, 176), (184, 183, 170), (223, 170, 164), (185, 164, 165), (218, 186, 166), (191, 184, 170), (189, 187, 188), (192, 190, 191), (191, 193, 194), (198, 916, 195), (199, 195, 196), (200, 196, 191), (200, 201, 199), (191, 202, 200), (203, 204, 202), (203, 205, 204), (191, 207, 206), (191, 208, 207), (215, 211, 213), (217, 214, 209), (217, 209, 210), (217, 210, 191), (223, 217, 191), (185, 223, 164), (218, 185, 186), (250, 185, 218), (217, 917, 219), (217, 221, 220), (222, 226, 224), (225, 227, 222), (223, 229, 918), (266, 243, 239), (266, 239, 240), (252, 246, 242), (223, 234, 233), (223, 235, 234), (248, 236, 235), (248, 237, 236), (266, 248, 223), (266, 249, 248), (266, 240, 249), (250, 223, 185), (267, 250, 218), (252, 247, 244), (252, 244, 246), (253, 251, 252), (255, 254, 253), (266, 253, 252), (259, 256, 257), (266, 257, 255), (263, 260, 261), (263, 261, 259), (271, 279, 270), (272, 279, 271), (273, 279, 272), (279, 274, 275), (279, 275, 269), (279, 277, 278), (282, 265, 263), (282, 284, 283), (282, 286, 285), (288, 287, 300), (300, 289, 290), (300, 291, 292), (300, 292, 293), (300, 295, 296), (300, 297, 298), (300, 298, 294), (279, 301, 300), (317, 305, 306), (307, 317, 306), (308, 321, 307), (322, 311, 312), (322, 312, 313), (314, 322, 313), (322, 309, 310), (323, 318, 319), (323, 319, 315), (325, 320, 321), (327, 321, 308), (327, 324, 325), (323, 329, 330), (323, 330, 331), (323, 333, 334), (323, 337, 338), (323, 338, 329), (339, 323, 335), (341, 339, 340), (348, 342, 343), (344, 323, 339), (345, 349, 344), (920, 349, 351), (350, 921, 346), (383, 349, 350), (323, 304, 352), (323, 352, 348), (361, 363, 362), (383, 358, 359), (383, 359, 360), (383, 360, 355), (383, 355, 356), (370, 362, 366), (376, 368, 369), (370, 376, 369), (371, 383, 370), (383, 375, 376), (377, 383, 371), (378, 383, 377), (379, 383, 378), (381, 379, 380), (381, 374, 383), (383, 346, 382), (390, 923, 384), (385, 390, 384), (398, 386, 387), (390, 388, 389), (392, 383, 391), (402, 395, 396), (399, 383, 392), (400, 383, 399), (383, 397, 398), (383, 398, 390), (404, 383, 400), (383, 356, 402), (415, 404, 403), (279, 281, 276), (407, 405, 280), (414, 408, 409), (415, 403, 412), (415, 412, 413), (415, 414, 410), (415, 410, 411), (415, 411, 406), (279, 300, 266), (416, 279, 266), (417, 416, 302), (418, 302, 303), (425, 919, 326), (327, 427, 425), (430, 428, 327), (431, 429, 430), (420, 419, 432), (433, 421, 430), (433, 422, 421), (433, 434, 423), (433, 435, 434), (433, 436, 435), (433, 437, 436), (440, 383, 415), (440, 353, 383), (441, 415, 279), (441, 279, 416), (442, 417, 302), (444, 418, 443), (433, 446, 445), (433, 448, 447), (433, 450, 448), (453, 433, 353), (433, 451, 450), (453, 449, 433), (433, 454, 451), (449, 457, 456), (453, 458, 457), (453, 459, 458), (453, 461, 460), (453, 462, 461), (453, 463, 462), (453, 464, 463), (453, 466, 465), (453, 467, 466), (469, 353, 440), (470, 440, 441), (475, 474, 441), (476, 475, 441), (924, 476, 471), (925, 472, 473), (478, 474, 475), (479, 470, 474), (479, 924, 477), (479, 472, 925), (479, 478, 924), (925, 473, 481), (485, 482, 416), (486, 483, 480), (487, 484, 480), (488, 925, 481), (488, 481, 482), (479, 925, 488), (479, 483, 486), (479, 488, 485), (479, 485, 483), (490, 484, 487), (490, 480, 417), (490, 487, 480), (533, 490, 489), (495, 491, 417), (926, 489, 491), (497, 492, 493), (496, 494, 495), (498, 926, 494), (533, 489, 926), (498, 496, 497), (498, 927, 500), (444, 442, 418), (501, 442, 444), (502, 499, 501), (504, 501, 444), (499, 502, 503), (534, 505, 504), (534, 504, 444), (534, 499, 505), (453, 506, 467), (512, 453, 353), (508, 509, 507), (453, 510, 508), (515, 513, 514), (512, 516, 517), (519, 518, 512), (521, 519, 512), (523, 522, 521), (527, 525, 523), (479, 469, 440), (533, 479, 490), (533, 572, 479), (543, 540, 541), (543, 541, 538), (549, 538, 539), (545, 546, 544), (556, 551, 531), (556, 531, 532), (556, 532, 529), (556, 529, 527), (556, 552, 553), (555, 554, 556), (539, 536, 555), (557, 560, 559), (556, 561, 557), (556, 563, 562), (556, 564, 563), (582, 558, 468), (569, 468, 469), (571, 469, 479), (498, 572, 533), (568, 574, 567), (558, 575, 568), (558, 929, 577), (578, 579, 558), (558, 580, 578), (569, 570, 468), (585, 584, 582), (589, 590, 588), (570, 592, 589), (570, 930, 593), (594, 595, 570), (569, 596, 570), (569, 598, 597), (569, 599, 598), (569, 601, 600), (569, 602, 601), (569, 604, 603), (613, 604, 569), (604, 606, 605), (613, 607, 604), (613, 608, 607), (613, 609, 608), (613, 610, 609), (614, 613, 569), (614, 569, 469), (616, 571, 572), (661, 616, 573), (611, 931, 612), (615, 617, 611), (613, 619, 615), (618, 621, 613), (622, 623, 621), (624, 625, 618), (627, 628, 626), (614, 629, 627), (614, 631, 629), (636, 632, 614), (641, 614, 638), (614, 643, 642), (614, 644, 643), (647, 648, 646), (649, 654, 653), (649, 655, 654), (649, 658, 656), (681, 614, 571), (659, 664, 658), (665, 667, 666), (649, 668, 665), (649, 669, 668), (649, 670, 669), (672, 673, 671), (672, 674, 673), (672, 932, 674), (672, 676, 675), (672, 678, 677), (672, 679, 678), (683, 672, 681), (672, 680, 679), (683, 684, 682), (686, 683, 681), (683, 685, 684), (691, 681, 571), (693, 692, 661), (689, 694, 688), (681, 697, 690), (681, 699, 697), (681, 700, 699), (681, 703, 702), (681, 704, 703), (681, 706, 705), (681, 708, 707), (681, 710, 709), (681, 711, 710), (713, 714, 712), (713, 716, 715), (713, 719, 718), (713, 720, 719), (722, 727, 721), (728, 713, 691), (723, 729, 722), (731, 732, 730), (728, 733, 731), (728, 735, 734), (736, 737, 735), (736, 738, 737), (739, 740, 736), (728, 742, 741), (728, 744, 743), (728, 746, 745), (748, 746, 728), (746, 749, 747), (748, 750, 746), (748, 751, 750), (752, 728, 691), (660, 752, 691), (792, 752, 724), (728, 754, 748), (728, 755, 754), (728, 757, 756), (758, 759, 757), (728, 761, 760), (765, 764, 763), (767, 770, 766), (752, 772, 768), (752, 775, 774), (777, 778, 776), (769, 779, 777), (769, 780, 779), (782, 783, 781), (769, 784, 782), (769, 786, 785), (769, 789, 787), (788, 790, 769), (794, 792, 724), (793, 795, 791), (769, 796, 793), (804, 799, 792), (808, 792, 800), (792, 810, 801), (804, 813, 803), (816, 805, 806), (792, 817, 812), (933, 820, 821), (815, 820, 814), (823, 815, 805), (825, 818, 792), (827, 826, 824), (827, 934, 828), (825, 829, 827), (825, 831, 830), (834, 825, 833), (834, 835, 825), (834, 836, 835), (837, 838, 834), (840, 841, 839), (833, 842, 840), (833, 845, 842), (848, 843, 833), (849, 833, 844), (850, 844, 794), (833, 852, 847), (855, 843, 848), (857, 851, 794), (857, 856, 851), (859, 794, 753), (857, 861, 856), (857, 864, 862), (865, 867, 857), (869, 870, 868), (873, 875, 874), (873, 876, 875), (879, 877, 794), (884, 879, 794), (885, 794, 878), (886, 878, 794), (880, 886, 794), (888, 883, 884), (894, 895, 893), (859, 898, 897), (901, 902, 900), (889, 907, 906), (910, 908, 889), (911, 912, 910), (945, 940, 941), (946, 938, 939), (946, 939, 935), (959, 947, 949), (959, 949, 944), (959, 945, 946), (959, 955, 950), (959, 950, 952), (960, 956, 957), (41, 42, 960), (141, 960, 958), (959, 958, 954), (961, 935, 936), (963, 946, 935), (966, 959, 946), (968, 959, 967), (973, 959, 970), (977, 974, 975), (979, 959, 978), (1016, 981, 977), (983, 959, 982), (1016, 985, 981), (990, 992, 989), (1016, 992, 993), (994, 1016, 993), (1016, 996, 991), (997, 1016, 994), (998, 1016, 997), (999, 1016, 998), (1007, 1000, 1001), (1007, 1001, 1016), (1003, 1016, 1002), (1005, 1008, 1004), (1016, 1006, 1007), (1012, 1008, 1009), (1013, 1016, 1012), (977, 975, 1011), (977, 1011, 1016), (1016, 1003, 1008), (1015, 1016, 1014), (1016, 1015, 1017), (1019, 1016, 1017), (1021, 1016, 1020), (1023, 1025, 1022), (1024, 1025, 1023), (166, 141, 959), (1016, 988, 984), (1035, 1033, 987), (1036, 959, 1031), (1016, 1034, 1035), (1038, 1036, 1037), (1042, 1036, 1038), (1043, 1044, 1042), (1016, 1043, 1040), (1029, 1045, 1028), (1045, 1016, 1027), (1046, 1045, 1029), (1047, 1045, 1046), (1048, 1045, 1047), (1051, 1045, 1050), (1053, 1045, 1052), (1045, 1053, 1055), (1057, 1055, 1054), (1045, 1055, 1058), (1060, 1045, 1058), (1061, 1062, 1060), (1065, 1063, 1064), (1067, 1056, 1066), (1056, 1045, 1062), (1056, 1062, 1063), (1069, 1056, 1067), (1071, 1073, 1070), (1082, 1080, 1081), (1088, 1083, 1084), (1088, 1084, 1076), (1086, 1088, 1085), (1088, 1087, 1082), (1088, 1082, 1083), (1089, 1078, 1074), (1090, 1078, 1089), (1092, 1078, 1090), (1093, 1078, 1092), (1095, 1088, 1094), (1097, 1088, 1096), (1098, 1088, 1097), (1099, 1088, 1098), (1101, 1088, 1100), (1102, 1088, 1101), (1103, 1088, 1102), (1105, 1088, 1103), (1105, 1106, 1108), (1109, 1105, 1108), (1198, 1105, 1109), (1112, 1198, 1111), (1198, 1109, 1110), (1115, 1198, 1114), (1135, 1127, 1128), (1135, 1128, 1123), (1135, 1123, 1125), (1134, 1129, 1130), (1135, 1131, 1127), (1142, 1136, 1137), (1148, 1140, 1141), (1148, 1141, 1142), (1152, 1143, 1144), (1156, 1145, 1146), (1156, 1146, 1147), (1159, 1150, 1151), (1152, 1159, 1151), (1162, 1147, 1148), (1158, 1149, 1159), (1160, 1164, 1159), (1165, 1160, 1161), (1165, 1161, 1973), (1165, 1973, 1154), (1167, 1156, 1147), (1168, 1147, 1162), (1158, 1125, 1122), (1170, 1164, 1165), (1171, 1166, 1156), (1173, 1165, 1166), (1174, 1164, 1170), (1974, 1178, 1177), (1182, 1177, 1181), (1183, 1142, 1180), (1182, 1183, 1180), (1184, 1142, 1183), (1975, 1185, 1183), (1187, 1184, 1185), (1188, 1185, 1186), (1192, 1189, 1190), (1194, 1148, 1184), (1195, 166, 1044), (1199, 1088, 1198), (1118, 1198, 1117), (1119, 1198, 1118), (1120, 1208, 1119), (1121, 1208, 1120), (1201, 1208, 1200), (1202, 1208, 1201), (1203, 1204, 1202), (1209, 1204, 1207), (1210, 1204, 1209), (1199, 1198, 1208), (1132, 1133, 1134), (1134, 1131, 1135), (1233, 1212, 1213), (1233, 1213, 1214), (1233, 1214, 1132), (1218, 1215, 1216), (1220, 1134, 1135), (1219, 1977, 1218), (1221, 1209, 1217), (1224, 1209, 1221), (1233, 1222, 1223), (1233, 1223, 1219), (1234, 1233, 1220), (1227, 1210, 1224), (1229, 1211, 1210), (1233, 1230, 1231), (1233, 1231, 1226), (1235, 1234, 1220), (1234, 1199, 1233), (1220, 1135, 1158), (1236, 1158, 1164), (1236, 1164, 1174), (1239, 1220, 1236), (1240, 1239, 1237), (1978, 1220, 1241), (1244, 1220, 1242), (1245, 1220, 1243), (1247, 1220, 1245), (1249, 1234, 1248), (1253, 1234, 1249), (1255, 1234, 1253), (1258, 166, 1195), (1258, 1195, 1196), (1289, 1196, 1044), (1289, 1258, 1196), (1291, 1056, 1199), (1257, 1234, 1256), (1264, 1267, 1263), (1271, 1277, 1267), (1272, 1277, 1271), (1274, 1277, 1273), (1277, 1234, 1267), (1276, 1277, 1275), (1279, 1277, 1278), (1332, 1234, 1277), (1281, 1277, 1280), (1283, 1277, 1282), (1285, 1277, 1284), (218, 166, 1258), (1290, 218, 1289), (1288, 218, 1290), (1328, 1288, 1289), (1330, 1289, 1291), (1292, 1291, 1199), (1332, 1260, 1234), (1287, 1277, 1286), (1297, 1296, 1295), (1299, 1296, 1298), (1302, 1296, 1301), (1303, 1304, 1302), (1296, 1304, 1305), (1307, 1296, 1305), (1312, 1296, 1309), (1316, 1312, 1310), (1313, 1316, 1310), (1314, 1316, 1313), (1317, 1316, 1314), (1318, 1320, 1319), (1320, 1316, 1319), (1322, 1320, 1321), (1323, 1320, 1322), (1316, 1320, 1323), (1325, 1316, 1324), (1327, 1316, 1325), (267, 218, 1288), (1352, 1328, 1330), (1331, 1330, 1292), (1334, 1332, 1316), (1337, 1332, 1336), (1339, 1332, 1337), (1339, 1337, 1338), (1340, 1339, 1341), (1342, 1333, 1340), (1343, 1333, 1342), (1344, 1345, 1333), (1347, 1333, 1345), (1346, 1348, 1345), (1352, 1329, 1328), (1352, 267, 1351), (1352, 1351, 1329), (1354, 1331, 1292), (1354, 1292, 1332), (1333, 1355, 1332), (1333, 1347, 1349), (1357, 1333, 1356), (1358, 1333, 1357), (1350, 1333, 1349), (1363, 1333, 1361), (1362, 1363, 1361), (1356, 1333, 1363), (1364, 1356, 1363), (1357, 1356, 1365), (1366, 1357, 1365), (1370, 1369, 1367), (1371, 1369, 1370), (1376, 1358, 1374), (1378, 1374, 1375), (1380, 1376, 1377), (1381, 1358, 1376), (1382, 1376, 1379), (303, 267, 1352), (1406, 303, 1352), (1409, 1352, 1353), (1383, 1331, 1354), (1386, 1384, 1385), (1387, 1358, 1359), (1385, 1355, 1358), (1390, 1388, 1389), (1979, 1391, 1392), (1393, 1385, 1391), (1396, 1385, 1394), (1397, 1385, 1395), (1398, 1385, 1397), (1399, 1385, 1398), (1401, 1399, 1400), (1402, 1359, 1381), (1404, 1358, 1403), (1405, 1358, 1404), (1407, 303, 1406), (443, 418, 1407), (443, 1408, 1409), (1410, 1353, 1331), (1439, 1383, 1384), (1411, 1384, 1386), (1413, 1385, 1399), (1417, 1386, 1415), (1421, 1386, 1417), (1423, 1386, 1419), (1411, 1386, 1418), (1425, 1418, 1386), (1426, 1386, 1422), (1427, 1424, 1418), (1428, 1411, 1424), (1430, 1428, 1429), (1433, 1412, 1428), (1433, 1428, 1432), (1434, 1412, 1433), (1437, 443, 1409), (1441, 1411, 1440), (1442, 1441, 1440), (1443, 1411, 1441), (1445, 1411, 1443), (1447, 1411, 1445), (1448, 1439, 1411), (1449, 1448, 1446), (1453, 1411, 1412), (1454, 1412, 1452), (1455, 1453, 1454), (1456, 1411, 1453), (1458, 1411, 1456), (1460, 1411, 1458), (1461, 1440, 1459), (1980, 1440, 1461), (1464, 444, 1462), (1464, 534, 444), (1464, 1463, 443), (1465, 1464, 443), (1494, 1438, 1439), (1451, 1468, 1448), (1472, 1439, 1448), (1471, 1472, 1468), (1474, 1475, 1472), (1476, 1472, 1475), (1466, 1439, 1472), (1477, 1472, 1476), (1478, 1472, 1477), (1479, 1472, 1478), (1482, 1472, 1480), (1485, 1472, 1484), (1487, 1472, 1486), (1491, 534, 1464), (535, 534, 1491), (1493, 1494, 1466), (1496, 1497, 1495), (1490, 1499, 1489), (1500, 1501, 1472), (1503, 1472, 1502), (1506, 1507, 1472), (1508, 1466, 1507), (1510, 1466, 1508), (1511, 1508, 1509), (1512, 1466, 1510), (1514, 1466, 1512), (1515, 1466, 1514), (1516, 1466, 1515), (1518, 1496, 1516), (1520, 1496, 1518), (1465, 534, 535), (1521, 534, 1465), (1522, 534, 1521), (1523, 1465, 1437), (1523, 1437, 1492), (1524, 1493, 1466), (1556, 1493, 1524), (1525, 1466, 1495), (1498, 1526, 1497), (1528, 1466, 1525), (1530, 1466, 1528), (1531, 1524, 1529), (1535, 1524, 1534), (1537, 1524, 1536), (1539, 1540, 1538), (1542, 1524, 1540), (1544, 1524, 1543), (1545, 1524, 1544), (1546, 1524, 1545), (1519, 1527, 1498), (1550, 1540, 1549), (1552, 573, 1522), (1558, 1556, 1557), (1562, 1557, 1559), (1567, 1558, 1564), (1568, 1566, 1567), (1569, 1565, 1556), (1570, 1556, 1558), (1571, 1570, 1566), (1573, 1565, 1569), (1575, 1576, 1546), (1557, 1556, 1524), (1576, 1524, 1546), (1578, 1577, 1524), (1582, 1524, 1576), (1524, 1583, 1581), (1982, 1564, 1558), (1585, 1588, 1584), (1582, 1590, 1585), (1582, 1592, 1591), (1576, 1594, 1593), (1576, 1597, 1595), (1596, 1599, 1597), (1596, 1600, 1599), (1602, 1576, 1575), (1603, 1576, 1602), (1605, 1576, 1604), (1608, 1576, 1607), (1610, 1611, 1576), (1619, 1576, 1611), (1613, 1619, 1611), (1615, 1619, 1614), (1617, 1619, 1616), (1618, 1619, 1617), (1621, 1622, 1620), (1596, 1576, 1619), (1624, 1619, 1622), (1625, 1626, 1624), (1627, 1619, 1626), (1629, 1630, 1628), (1631, 1632, 1630), (662, 573, 1551), (1637, 662, 1636), (1638, 663, 1637), (1553, 663, 1638), (1639, 663, 1553), (1706, 1555, 1556), (1574, 1556, 1565), (1644, 1556, 1641), (1643, 1644, 1641), (1645, 1646, 1644), (1647, 1556, 1646), (1648, 1649, 1556), (1651, 1649, 1650), (1653, 1556, 1649), (1655, 1556, 1652), (1656, 1556, 1654), (1658, 1656, 1657), (1659, 1556, 1656), (1660, 1706, 1659), (1596, 1665, 1664), (1596, 1667, 1665), (1666, 1668, 1596), (1670, 1619, 1630), (1671, 1630, 1632), (1672, 1673, 1596), (1676, 1680, 1675), (1619, 1681, 1676), (1677, 1684, 1619), (1678, 1685, 1619), (1689, 1670, 1671), (1983, 1692, 1691), (1695, 1691, 1692), (1698, 1670, 1694), (1699, 661, 663), (693, 661, 1699), (1701, 693, 1700), (1702, 692, 1701), (1703, 1701, 1553), (1704, 1703, 1553), (1705, 1553, 1554), (1706, 1640, 1555), (1711, 1706, 1707), (1662, 1706, 1661), (1713, 1716, 1712), (1717, 1716, 1715), (1721, 1706, 1719), (1722, 1706, 1720), (1723, 1706, 1722), (1725, 1706, 1723), (1728, 1726, 1727), (1730, 1706, 1726), (1984, 1726, 1728), (1734, 1729, 1706), (1735, 1730, 1726), (1737, 1726, 1731), (1738, 1732, 1706), (1739, 1729, 1734), (1740, 1734, 1730), (1742, 1736, 1737), (1743, 726, 1703), (1820, 1705, 1640), (1744, 1640, 1706), (1747, 1640, 1745), (1749, 1640, 1746), (1750, 1748, 1745), (1752, 1640, 1749), (1755, 1820, 1751), (1756, 1755, 1754), (1758, 1755, 1756), (1761, 1764, 1759), (1763, 1764, 1761), (1765, 1764, 1763), (1766, 1764, 1765), (1767, 1764, 1766), (1769, 1764, 1768), (1770, 1773, 1774), (1985, 1770, 1771), (1770, 1776, 1764), (1780, 1782, 1779), (1783, 1775, 1764), (1784, 1764, 1776), (1785, 1776, 1781), (1775, 1786, 1780), (1787, 1788, 1775), (1789, 1787, 1783), (1787, 1791, 1788), (1792, 1789, 1783), (1793, 1783, 1790), (1796, 1795, 1789), (1796, 1789, 1792), (1800, 1708, 1732), (1742, 1801, 1741), (1811, 1801, 1802), (1811, 1812, 1810), (1805, 1812, 1813), (1807, 1808, 1806), (1817, 725, 726), (1818, 1817, 1743), (753, 1817, 1704), (1848, 753, 1704), (1848, 1704, 1819), (1820, 1819, 1705), (1851, 1819, 1820), (1821, 1820, 1755), (1823, 1820, 1821), (1824, 1820, 1823), (1825, 1820, 1824), (1827, 1820, 1825), (1828, 1826, 1827), (1829, 1820, 1826), (1831, 1820, 1829), (1833, 1829, 1830), (1834, 1832, 1833), (1835, 1831, 1832), (1836, 1831, 1835), (1796, 1839, 1838), (1840, 1796, 1799), (1840, 1841, 1839), (1843, 1844, 1842), (1845, 1846, 1844), (1849, 753, 1848), (1850, 753, 1849), (1855, 1851, 1854), (1857, 1831, 1837), (1859, 1831, 1857), (1860, 1820, 1831), (1860, 1831, 1858), (1862, 1820, 1860), (1865, 1820, 1861), (1868, 1820, 1864), (1869, 1820, 1866), (1870, 1820, 1869), (1873, 1853, 1871), (1876, 1854, 1853), (1876, 1853, 1875), (1878, 1876, 1877), (1879, 1987, 1848), (860, 859, 858), (860, 858, 1987), (1852, 1879, 1848), (1881, 1851, 1855), (1882, 1855, 1880), (1887, 1885, 1886), (1888, 1851, 1885), (1892, 1851, 1888), (1893, 1891, 1892), (1894, 1851, 1890), (1898, 1851, 1894), (1899, 1851, 1896), (889, 859, 860), (1904, 889, 1879), (1907, 1879, 1852), (1909, 1851, 1899), (1911, 1851, 1908), (1915, 1851, 1913), (1916, 1914, 1915), (1917, 1851, 1914), (1918, 1851, 1917), (1919, 1851, 1918), (1921, 1851, 1919), (1922, 1851, 1921), (1923, 1851, 1922), (1924, 1851, 1923), (1926, 1907, 1924), (1930, 905, 1905), (1930, 913, 905), (1932, 1933, 1931), (1906, 1935, 1932), (1906, 1937, 1936), (1988, 1938, 1906), (1903, 1940, 1988), (1903, 1941, 1940), (1943, 1946, 1944), (1948, 1946, 1950), (1951, 1903, 1907), (1952, 1907, 1953), (1955, 1952, 1954), (1956, 1952, 1955), (1959, 1956, 1957), (1962, 1952, 1961), (1964, 1952, 1962), (1966, 1907, 1928), (1967, 1907, 1966), (1969, 1907, 1967), (1970, 1968, 1969), (1972, 1952, 1971), (1950, 1989, 1949), (1950, 1990, 1989), (1950, 1992, 1991), (1950, 1993, 1992), (1950, 1994, 1993), (1950, 1995, 1994), (1950, 1999, 1997), (1950, 2001, 1999), (2000, 2002, 1950), (2003, 2004, 2000), (2006, 1950, 1903), (2003, 1950, 2006), (2007, 2006, 1903), (2006, 2018, 2017), (2020, 2008, 2009), (2019, 2021, 2006), (2023, 2025, 2022), (2027, 1951, 1907), (2028, 1951, 2027), (2029, 1903, 1951), (2028, 2037, 1951), (2028, 2039, 2037), (2027, 2040, 2038), (2027, 2043, 2041), (2044, 2045, 2043), (2027, 2046, 2044), (2027, 2047, 2046), (2050, 1952, 1963), (2053, 2050, 2051), (2054, 1907, 1952), (2056, 2050, 2055), (2059, 2027, 2054), (2060, 2054, 2058), (2065, 2027, 2063), (2067, 2027, 2065), (2070, 2027, 2066), (2072, 2069, 2070), (2073, 2027, 2068), (2073, 2049, 2048), (2073, 2076, 2074), (2078, 2081, 2079), (216, 215, 214), (219, 216, 217), (345, 344, 922), (366, 362, 363), (369, 365, 364), (369, 364, 362), (792, 801, 800), (820, 819, 814), (815, 821, 820), (1078, 1077, 1074), (1181, 1177, 1178), (1180, 1179, 1177), (1189, 1188, 1186), (1191, 1187, 1188), (1976, 1187, 1191), (1229, 1210, 1227), (1231, 1230, 1228), (1233, 1211, 1232), (1560, 1559, 1557), (1561, 1560, 1557), (1558, 1557, 1562), (1558, 1562, 1563), (1579, 1561, 1557), (1693, 1691, 1690), (1694, 1670, 1691), (1770, 1764, 1773), (1771, 1770, 1774), (1776, 1770, 1772), (1810, 1815, 1804), (1811, 1810, 1804), (1806, 1814, 1805), (1816, 1813, 1811), (2079, 2077, 2078), (5, 1, 0), (6, 7, 5), (7, 59, 2), (8, 11, 59), (9, 59, 11), (10, 12, 59), (59, 4, 2), (15, 16, 14), (23, 28, 27), (25, 33, 24), (27, 25, 26), (34, 36, 30), (141, 48, 43), (141, 51, 48), (50, 54, 49), (54, 57, 53), (59, 58, 3), (59, 60, 58), (59, 63, 62), (65, 64, 63), (65, 67, 64), (67, 69, 68), (65, 71, 914), (65, 73, 72), (18, 82, 16), (20, 83, 82), (84, 86, 83), (150, 75, 65), (150, 76, 75), (150, 77, 76), (150, 79, 77), (150, 78, 79), (33, 91, 31), (88, 92, 85), (91, 89, 90), (25, 87, 33), (92, 96, 87), (95, 87, 94), (29, 102, 25), (37, 102, 36), (40, 97, 39), (101, 103, 102), (104, 107, 102), (105, 108, 107), (109, 110, 108), (108, 102, 107), (111, 115, 110), (117, 123, 116), (121, 129, 120), (115, 102, 110), (124, 130, 123), (133, 132, 127), (122, 133, 121), (133, 130, 131), (133, 102, 123), (133, 165, 102), (141, 57, 54), (141, 134, 135), (57, 141, 56), (138, 140, 137), (141, 138, 139), (141, 122, 114), (150, 144, 80), (143, 145, 142), (144, 146, 143), (150, 148, 146), (150, 149, 147), (150, 152, 151), (150, 153, 915), (150, 155, 154), (164, 157, 150), (157, 159, 158), (159, 157, 160), (157, 163, 162), (170, 163, 157), (186, 165, 133), (166, 186, 141), (163, 170, 169), (170, 174, 172), (170, 175, 173), (179, 178, 177), (170, 179, 176), (170, 180, 179), (170, 181, 180), (170, 182, 181), (170, 183, 182), (186, 185, 165), (191, 188, 184), (191, 189, 188), (191, 190, 189), (191, 194, 192), (191, 196, 193), (198, 197, 916), (199, 198, 195), (200, 199, 196), (191, 203, 202), (203, 191, 206), (191, 210, 208), (215, 212, 211), (214, 215, 213), (217, 216, 214), (223, 191, 170), (217, 220, 917), (217, 222, 221), (223, 222, 217), (223, 225, 222), (222, 227, 226), (223, 918, 225), (918, 229, 228), (223, 230, 229), (223, 231, 230), (239, 243, 238), (242, 246, 241), (266, 242, 243), (246, 244, 245), (266, 252, 242), (223, 232, 231), (232, 223, 233), (223, 248, 235), (250, 266, 223), (266, 255, 253), (266, 259, 257), (259, 261, 258), (263, 262, 260), (266, 263, 259), (263, 264, 262), (263, 265, 264), (266, 282, 263), (302, 266, 250), (267, 302, 250), (269, 275, 268), (270, 279, 269), (273, 301, 279), (279, 278, 274), (279, 276, 277), (282, 283, 265), (282, 285, 284), (300, 286, 282), (266, 300, 282), (300, 287, 286), (300, 290, 288), (300, 293, 289), (300, 296, 291), (300, 294, 295), (300, 299, 297), (300, 301, 299), (303, 302, 267), (307, 321, 317), (322, 310, 311), (322, 308, 309), (318, 323, 322), (327, 325, 321), (322, 327, 308), (327, 326, 324), (329, 338, 328), (332, 323, 331), (323, 332, 333), (335, 323, 334), (336, 339, 335), (323, 343, 337), (341, 344, 339), (323, 348, 343), (344, 349, 323), (345, 351, 349), (348, 352, 347), (323, 316, 304), (383, 323, 349), (323, 315, 316), (383, 353, 323), (355, 360, 354), (383, 367, 358), (370, 369, 362), (383, 374, 367), (370, 383, 376), (372, 377, 371), (374, 381, 373), (383, 382, 375), (381, 383, 379), (383, 350, 346), (385, 391, 390), (388, 398, 387), (391, 383, 390), (393, 399, 392), (402, 394, 395), (397, 402, 396), (390, 398, 388), (401, 404, 400), (402, 356, 357), (383, 402, 397), (415, 383, 404), (279, 280, 281), (279, 407, 280), (279, 406, 407), (410, 414, 409), (414, 415, 413), (279, 415, 406), (302, 416, 266), (418, 442, 302), (327, 425, 326), (425, 427, 426), (322, 430, 327), (353, 322, 323), (327, 428, 427), (433, 430, 322), (353, 433, 322), (430, 432, 431), (421, 420, 432), (430, 421, 432), (433, 423, 422), (423, 434, 424), (433, 438, 437), (433, 439, 438), (441, 440, 415), (439, 433, 445), (433, 447, 446), (449, 452, 433), (433, 455, 454), (452, 455, 433), (449, 453, 457), (453, 460, 459), (453, 465, 464), (479, 440, 470), (472, 471, 441), (473, 472, 441), (474, 470, 441), (471, 476, 441), (472, 477, 471), (477, 924, 471), (476, 478, 475), (478, 479, 474), (924, 478, 476), (472, 479, 477), (416, 481, 441), (481, 473, 441), (416, 482, 481), (480, 483, 416), (483, 485, 416), (484, 486, 480), (485, 488, 482), (484, 479, 486), (490, 479, 484), (417, 480, 416), (489, 490, 417), (493, 492, 417), (491, 489, 417), (492, 495, 417), (494, 926, 491), (495, 494, 491), (927, 497, 493), (492, 496, 495), (496, 498, 494), (497, 496, 492), (927, 498, 497), (498, 533, 926), (442, 500, 417), (500, 493, 417), (500, 927, 493), (498, 500, 442), (499, 498, 442), (534, 498, 499), (501, 499, 442), (503, 502, 501), (504, 503, 501), (505, 499, 503), (504, 505, 503), (453, 507, 506), (453, 508, 507), (453, 511, 510), (453, 512, 511), (512, 514, 511), (512, 515, 514), (512, 517, 515), (512, 518, 516), (527, 521, 512), (521, 522, 520), (527, 523, 521), (523, 524, 928), (523, 525, 524), (527, 529, 526), (529, 532, 528), (468, 512, 353), (468, 527, 512), (468, 556, 527), (469, 468, 353), (538, 541, 537), (543, 542, 540), (549, 543, 538), (543, 545, 544), (549, 545, 543), (545, 548, 547), (531, 551, 530), (556, 553, 551), (556, 554, 552), (556, 539, 555), (556, 549, 539), (549, 548, 545), (549, 557, 550), (556, 557, 549), (468, 558, 556), (557, 561, 560), (556, 562, 561), (556, 565, 564), (556, 566, 565), (556, 567, 566), (556, 568, 567), (558, 568, 556), (572, 571, 479), (573, 616, 498), (534, 573, 498), (558, 576, 575), (558, 577, 576), (558, 579, 929), (558, 581, 580), (558, 582, 581), (582, 584, 583), (570, 589, 468), (468, 585, 582), (468, 586, 585), (468, 587, 586), (468, 588, 587), (468, 589, 588), (589, 591, 590), (570, 593, 592), (570, 595, 930), (570, 596, 594), (569, 597, 596), (569, 600, 599), (569, 603, 602), (604, 607, 606), (613, 611, 610), (614, 626, 613), (613, 615, 611), (571, 614, 469), (616, 572, 498), (611, 617, 931), (626, 618, 613), (613, 620, 619), (613, 621, 620), (618, 622, 621), (626, 624, 618), (614, 627, 626), (629, 631, 630), (614, 632, 631), (632, 634, 633), (635, 634, 632), (636, 635, 632), (637, 636, 614), (639, 637, 614), (640, 639, 614), (641, 640, 614), (614, 642, 638), (614, 645, 644), (645, 647, 646), (614, 647, 645), (614, 650, 647), (651, 650, 614), (649, 651, 614), (651, 653, 652), (651, 649, 653), (649, 656, 655), (656, 658, 657), (649, 659, 658), (616, 691, 571), (661, 660, 616), (662, 663, 573), (663, 661, 573), (649, 665, 659), (665, 668, 667), (649, 671, 670), (649, 672, 671), (672, 675, 932), (672, 677, 676), (614, 681, 649), (681, 672, 649), (672, 682, 680), (672, 683, 682), (686, 688, 687), (686, 689, 688), (690, 689, 686), (681, 690, 686), (660, 691, 616), (692, 725, 661), (689, 695, 694), (690, 697, 696), (697, 699, 698), (681, 701, 700), (681, 702, 701), (681, 705, 704), (681, 707, 706), (708, 681, 709), (681, 712, 711), (681, 713, 712), (714, 713, 715), (713, 717, 716), (713, 718, 717), (691, 713, 681), (713, 721, 720), (713, 722, 721), (723, 722, 713), (661, 724, 660), (725, 724, 661), (728, 723, 713), (723, 731, 730), (728, 731, 723), (728, 734, 733), (728, 736, 735), (728, 739, 736), (739, 728, 741), (728, 743, 742), (728, 745, 744), (746, 750, 749), (724, 752, 660), (725, 753, 724), (728, 756, 755), (728, 758, 757), (728, 760, 758), (728, 762, 761), (728, 763, 762), (752, 766, 728), (728, 765, 763), (728, 766, 765), (768, 767, 766), (752, 768, 766), (768, 772, 771), (752, 773, 772), (752, 774, 773), (752, 776, 775), (752, 777, 776), (769, 777, 752), (769, 781, 780), (769, 782, 781), (769, 785, 784), (769, 787, 786), (769, 790, 789), (769, 791, 788), (792, 769, 752), (769, 793, 791), (753, 794, 724), (792, 799, 769), (769, 797, 796), (769, 798, 797), (799, 798, 769), (799, 803, 802), (799, 804, 803), (805, 804, 792), (806, 805, 792), (807, 806, 792), (808, 807, 792), (809, 808, 800), (792, 811, 810), (792, 812, 811), (804, 814, 813), (804, 815, 814), (805, 815, 804), (792, 818, 817), (933, 822, 820), (825, 827, 824), (827, 829, 934), (825, 830, 829), (825, 832, 831), (794, 833, 792), (833, 825, 792), (825, 835, 832), (833, 837, 834), (833, 839, 837), (833, 840, 839), (794, 844, 833), (833, 846, 845), (833, 847, 846), (849, 848, 833), (794, 851, 850), (833, 853, 852), (854, 853, 833), (843, 854, 833), (858, 859, 753), (857, 862, 861), (862, 864, 863), (794, 865, 857), (857, 867, 866), (794, 868, 865), (794, 869, 868), (794, 871, 869), (794, 872, 871), (873, 872, 794), (873, 877, 876), (794, 877, 873), (879, 882, 881), (879, 883, 882), (884, 883, 879), (885, 884, 794), (888, 887, 883), (890, 880, 794), (859, 890, 794), (890, 891, 880), (859, 892, 890), (859, 893, 892), (859, 894, 893), (859, 896, 894), (859, 897, 896), (859, 899, 898), (859, 900, 899), (859, 901, 900), (889, 901, 859), (901, 889, 903), (889, 906, 904), (905, 910, 889), (889, 908, 907), (908, 910, 909), (905, 911, 910), (938, 945, 937), (945, 944, 940), (946, 945, 938), (943, 949, 942), (949, 947, 948), (944, 949, 943), (952, 950, 951), (959, 952, 947), (945, 959, 944), (954, 958, 953), (959, 954, 955), (958, 960, 957), (141, 41, 960), (959, 141, 958), (961, 962, 935), (962, 963, 935), (964, 965, 946), (965, 966, 946), (966, 967, 959), (968, 969, 959), (969, 970, 959), (971, 973, 970), (973, 976, 959), (976, 978, 959), (979, 982, 959), (981, 985, 980), (983, 986, 959), (1016, 984, 985), (990, 993, 992), (1016, 991, 992), (995, 997, 994), (1016, 1001, 996), (999, 1002, 1016), (1004, 1008, 1003), (1016, 1011, 1006), (1010, 1012, 1009), (1011, 975, 972), (1012, 1016, 1008), (1013, 1014, 1016), (1018, 1019, 1017), (1020, 1016, 1019), (1021, 1022, 1016), (1022, 1025, 1016), (1026, 1028, 1027), (986, 1031, 959), (1016, 987, 988), (1032, 1036, 1031), (1016, 1035, 987), (1016, 1041, 1034), (1039, 1042, 1038), (1016, 1040, 1041), (1042, 1044, 1036), (1016, 1044, 1043), (1044, 959, 1036), (1027, 1016, 1025), (1028, 1045, 1027), (1030, 1046, 1029), (1048, 1049, 1045), (1050, 1045, 1049), (1051, 1052, 1045), (1054, 1055, 1053), (1045, 1044, 1016), (1059, 1060, 1058), (1060, 1062, 1045), (1065, 1066, 1063), (1066, 1056, 1063), (1068, 1069, 1067), (1069, 1072, 1056), (1071, 1074, 1073), (1072, 1075, 1056), (1074, 1077, 1073), (1075, 1079, 1056), (1079, 1085, 1056), (1082, 1087, 1080), (1085, 1088, 1056), (1087, 1088, 1086), (1091, 1092, 1090), (1094, 1088, 1093), (1095, 1096, 1088), (1078, 1088, 1076), (1088, 1078, 1093), (1099, 1100, 1088), (1104, 1105, 1103), (1107, 1108, 1106), (1111, 1198, 1110), (1112, 1113, 1198), (1113, 1116, 1198), (1114, 1198, 1116), (1115, 1117, 1198), (1125, 1123, 1124), (1127, 1131, 1126), (1131, 1134, 1130), (1142, 1141, 1136), (1139, 1147, 1138), (1148, 1139, 1140), (1152, 1151, 1143), (1156, 1155, 1145), (1148, 1147, 1139), (1159, 1149, 1150), (1154, 1973, 1153), (1156, 1154, 1155), (1163, 1162, 1148), (1158, 1122, 1157), (1159, 1164, 1158), (1165, 1164, 1160), (1166, 1165, 1154), (1156, 1166, 1154), (1168, 1167, 1147), (1169, 1168, 1162), (1172, 1171, 1156), (1158, 1135, 1125), (1175, 1174, 1170), (1180, 1142, 1176), (1182, 1180, 1177), (1184, 1148, 1142), (1183, 1185, 1184), (1975, 1186, 1185), (1188, 1187, 1185), (1192, 1188, 1189), (1193, 1163, 1148), (1194, 1193, 1148), (1044, 166, 959), (1196, 1195, 1044), (1197, 1044, 1045), (1056, 1197, 1045), (1198, 1088, 1105), (1199, 1056, 1088), (1119, 1208, 1198), (1121, 1200, 1208), (1202, 1204, 1208), (1205, 1207, 1204), (1206, 1209, 1207), (1204, 1210, 1208), (1210, 1199, 1208), (1211, 1199, 1210), (1233, 1216, 1212), (1134, 1233, 1132), (1233, 1218, 1216), (1233, 1219, 1218), (1220, 1233, 1134), (1224, 1210, 1209), (1233, 1226, 1222), (1226, 1231, 1225), (1233, 1232, 1230), (1233, 1199, 1211), (1236, 1220, 1158), (1237, 1239, 1236), (1238, 1237, 1236), (1241, 1220, 1239), (1978, 1242, 1220), (1244, 1243, 1220), (1246, 1245, 1243), (1247, 1235, 1220), (1248, 1234, 1235), (1250, 1251, 1249), (1251, 1253, 1249), (1252, 1254, 1253), (1254, 1255, 1253), (1255, 1256, 1234), (1289, 1259, 1258), (1197, 1289, 1044), (1291, 1197, 1056), (1234, 1260, 1199), (1257, 1261, 1234), (1261, 1262, 1234), (1262, 1263, 1234), (1263, 1267, 1234), (1264, 1265, 1267), (1265, 1266, 1267), (1268, 1269, 1267), (1269, 1270, 1267), (1270, 1271, 1267), (1272, 1273, 1277), (1274, 1275, 1277), (1276, 1278, 1277), (1279, 1280, 1277), (1281, 1282, 1277), (1283, 1284, 1277), (1285, 1286, 1277), (1259, 218, 1258), (1289, 218, 1259), (1289, 1288, 1290), (1291, 1289, 1197), (1260, 1292, 1199), (1287, 1293, 1277), (1293, 1294, 1277), (1294, 1296, 1277), (1295, 1296, 1294), (1296, 1332, 1277), (1297, 1298, 1296), (1299, 1300, 1296), (1300, 1301, 1296), (1302, 1304, 1296), (1306, 1307, 1305), (1307, 1309, 1296), (1308, 1312, 1309), (1311, 1313, 1310), (1315, 1317, 1314), (1312, 1332, 1296), (1317, 1319, 1316), (1316, 1332, 1312), (1324, 1316, 1323), (1327, 1326, 1316), (1328, 267, 1288), (1329, 267, 1328), (1330, 1328, 1289), (1292, 1330, 1291), (1332, 1292, 1260), (1335, 1316, 1326), (1336, 1332, 1334), (1339, 1340, 1332), (1340, 1333, 1332), (1343, 1344, 1333), (1345, 1348, 1347), (1329, 1351, 267), (1353, 1352, 1330), (1331, 1353, 1330), (1355, 1354, 1332), (1358, 1355, 1333), (1350, 1360, 1333), (1360, 1361, 1333), (1367, 1369, 1357), (1368, 1370, 1367), (1371, 1372, 1369), (1369, 1358, 1357), (1372, 1373, 1369), (1374, 1358, 1369), (1377, 1376, 1374), (1378, 1377, 1374), (1381, 1359, 1358), (1382, 1381, 1376), (1384, 1383, 1354), (1355, 1384, 1354), (1385, 1384, 1355), (1388, 1385, 1358), (1389, 1388, 1358), (1391, 1385, 1388), (1392, 1391, 1388), (1394, 1385, 1393), (1396, 1395, 1385), (1400, 1399, 1398), (1403, 1358, 1387), (1405, 1389, 1358), (1407, 418, 303), (1409, 1406, 1352), (1406, 1408, 1407), (1409, 1408, 1406), (1408, 443, 1407), (1410, 1409, 1353), (1383, 1410, 1331), (1411, 1439, 1384), (1413, 1386, 1385), (1414, 1413, 1399), (1415, 1386, 1413), (1416, 1415, 1413), (1420, 1419, 1386), (1421, 1420, 1386), (1423, 1422, 1386), (1426, 1425, 1386), (1424, 1411, 1418), (1429, 1428, 1424), (1431, 1428, 1430), (1428, 1412, 1411), (1435, 1434, 1433), (1410, 1437, 1409), (1439, 1410, 1383), (1444, 1443, 1441), (1447, 1446, 1411), (1446, 1448, 1411), (1449, 1450, 1448), (1450, 1451, 1448), (1452, 1412, 1436), (1454, 1453, 1412), (1457, 1456, 1453), (1459, 1440, 1411), (1460, 1459, 1411), (443, 1462, 444), (443, 1463, 1462), (1463, 1464, 1462), (1437, 1465, 443), (1438, 1437, 1410), (1439, 1438, 1410), (1451, 1467, 1468), (1467, 1469, 1468), (1468, 1472, 1448), (1469, 1470, 1468), (1471, 1473, 1472), (1473, 1474, 1472), (1479, 1480, 1472), (1482, 1481, 1472), (1483, 1484, 1481), (1484, 1472, 1481), (1485, 1486, 1472), (1487, 1488, 1472), (1488, 1489, 1472), (1465, 1491, 1464), (1465, 535, 1491), (1492, 1437, 1438), (1493, 1492, 1438), (1494, 1493, 1438), (1466, 1494, 1439), (1496, 1495, 1466), (1496, 1498, 1497), (1489, 1499, 1472), (1499, 1500, 1472), (1501, 1502, 1472), (1503, 1504, 1472), (1504, 1505, 1472), (1505, 1506, 1472), (1507, 1466, 1472), (1511, 1510, 1508), (1513, 1512, 1510), (1516, 1496, 1466), (1517, 1516, 1515), (1519, 1498, 1496), (1522, 573, 534), (1465, 1522, 1521), (1551, 1522, 1465), (1498, 1527, 1526), (1529, 1524, 1466), (1530, 1529, 1466), (1532, 1531, 1529), (1531, 1533, 1524), (1533, 1534, 1524), (1535, 1536, 1524), (1537, 1538, 1524), (1538, 1540, 1524), (1539, 1541, 1540), (1543, 1524, 1542), (1496, 1547, 1519), (1548, 1547, 1496), (1550, 1542, 1540), (1551, 1552, 1522), (1552, 1551, 573), (1553, 1551, 1465), (1523, 1553, 1465), (1492, 1554, 1523), (1555, 1554, 1492), (1493, 1555, 1492), (1556, 1555, 1493), (1981, 1563, 1562), (1567, 1566, 1558), (1566, 1570, 1558), (1570, 1569, 1556), (1572, 1569, 1570), (1524, 1577, 1557), (1577, 1579, 1557), (1524, 1580, 1578), (1524, 1581, 1580), (1524, 1584, 1583), (1585, 1584, 1524), (1582, 1585, 1524), (1982, 1586, 1564), (1584, 1588, 1587), (1586, 1589, 1564), (1582, 1593, 1592), (1582, 1576, 1593), (1576, 1595, 1594), (1596, 1597, 1576), (1597, 1599, 1598), (1596, 1601, 1600), (1603, 1606, 1576), (1604, 1576, 1606), (1605, 1607, 1576), (1608, 1609, 1576), (1609, 1610, 1576), (1612, 1613, 1611), (1613, 1614, 1619), (1615, 1616, 1619), (1618, 1620, 1619), (1620, 1622, 1619), (1623, 1624, 1622), (1624, 1626, 1619), (1627, 1628, 1619), (1628, 1630, 1619), (1633, 1671, 1632), (1635, 662, 1551), (1553, 1635, 1551), (1635, 1636, 662), (1553, 1636, 1635), (1553, 1637, 1636), (1637, 663, 662), (1553, 1638, 1637), (1639, 1699, 663), (1554, 1553, 1523), (1640, 1554, 1555), (1640, 1705, 1554), (1574, 1641, 1556), (1642, 1643, 1641), (1646, 1556, 1644), (1647, 1648, 1556), (1648, 1650, 1649), (1653, 1652, 1556), (1655, 1654, 1556), (1657, 1656, 1654), (1659, 1706, 1556), (1660, 1661, 1706), (1601, 1596, 1664), (1596, 1668, 1667), (1596, 1669, 1666), (1671, 1670, 1630), (1596, 1673, 1669), (1596, 1674, 1672), (1596, 1675, 1674), (1676, 1675, 1596), (1619, 1676, 1596), (1670, 1678, 1619), (1675, 1680, 1679), (1619, 1682, 1681), (1619, 1683, 1682), (1619, 1684, 1683), (1619, 1685, 1677), (1670, 1686, 1678), (1670, 1687, 1686), (1670, 1688, 1687), (1634, 1689, 1671), (1690, 1691, 1670), (1695, 1694, 1691), (1670, 1696, 1688), (1697, 1696, 1670), (1698, 1697, 1670), (1553, 1699, 1639), (1553, 693, 1699), (1553, 1700, 693), (1553, 1701, 1700), (1701, 692, 693), (1703, 1702, 1701), (1705, 1704, 1553), (1708, 1707, 1706), (1710, 1709, 1706), (1711, 1710, 1706), (1663, 1712, 1662), (1662, 1714, 1706), (1712, 1716, 1662), (1713, 1715, 1716), (1716, 1714, 1662), (1718, 1706, 1714), (1719, 1706, 1718), (1721, 1720, 1706), (1725, 1724, 1706), (1724, 1726, 1706), (1727, 1726, 1724), (1984, 1731, 1726), (1732, 1708, 1706), (1729, 1733, 1706), (1730, 1734, 1706), (1726, 1736, 1735), (1737, 1736, 1726), (1733, 1738, 1706), (1736, 1742, 1741), (692, 726, 725), (1703, 692, 1702), (1703, 726, 692), (1819, 1704, 1705), (1744, 1745, 1640), (1747, 1746, 1640), (1748, 1747, 1745), (1751, 1820, 1640), (1752, 1751, 1640), (1753, 1755, 1751), (1754, 1755, 1753), (1758, 1757, 1755), (1759, 1764, 1706), (1709, 1759, 1706), (1760, 1759, 1709), (1764, 1744, 1706), (1762, 1761, 1759), (1767, 1768, 1764), (1769, 1773, 1764), (1777, 1750, 1745), (1778, 1777, 1745), (1764, 1780, 1779), (1775, 1780, 1764), (1784, 1783, 1764), (1785, 1784, 1776), (1783, 1787, 1775), (1789, 1795, 1787), (1793, 1792, 1783), (1787, 1795, 1794), (1797, 1796, 1792), (1795, 1838, 1798), (1796, 1838, 1795), (1802, 1801, 1742), (1801, 1804, 1803), (1811, 1804, 1801), (1811, 1813, 1812), (1805, 1814, 1812), (1805, 1807, 1806), (1743, 1817, 726), (1704, 1743, 1703), (1704, 1818, 1743), (1704, 1817, 1818), (1817, 753, 725), (1822, 1821, 1755), (1827, 1826, 1820), (1832, 1831, 1829), (1833, 1832, 1829), (1837, 1831, 1836), (1796, 1840, 1839), (1840, 1842, 1841), (1843, 1842, 1840), (1843, 1845, 1844), (1845, 1847, 1846), (1848, 1850, 1849), (1851, 1848, 1819), (1851, 1852, 1848), (1854, 1851, 1820), (1853, 1854, 1820), (1856, 1855, 1854), (1862, 1861, 1820), (1863, 1862, 1860), (1865, 1864, 1820), (1867, 1866, 1820), (1868, 1867, 1820), (1870, 1853, 1820), (1871, 1853, 1870), (1873, 1872, 1853), (1874, 1853, 1872), (1878, 1854, 1876), (1850, 858, 753), (1848, 858, 1850), (1848, 1987, 858), (1879, 860, 1987), (1882, 1881, 1855), (1883, 1882, 1880), (1884, 1881, 1882), (1886, 1885, 1881), (1885, 1851, 1881), (1889, 1888, 1885), (1891, 1890, 1851), (1892, 1891, 1851), (1895, 1894, 1890), (1897, 1896, 1851), (1898, 1897, 1851), (1900, 1899, 1896), (1901, 1900, 1896), (1902, 1855, 1856), (1879, 889, 860), (1904, 1905, 889), (1903, 1904, 1879), (1903, 1905, 1904), (1905, 905, 889), (1851, 1907, 1852), (1909, 1908, 1851), (1910, 1909, 1899), (1912, 1911, 1908), (1913, 1851, 1911), (1915, 1914, 1851), (1920, 1919, 1918), (1924, 1907, 1851), (1925, 1924, 1923), (1927, 1926, 1924), (1928, 1907, 1926), (1929, 1928, 1926), (1906, 1930, 1905), (1903, 1906, 1905), (1930, 1932, 1931), (1906, 1932, 1930), (1932, 1935, 1934), (1906, 1936, 1935), (1903, 1988, 1906), (1906, 1938, 1937), (1988, 1940, 1939), (1903, 1942, 1941), (1943, 1942, 1903), (1950, 1943, 1903), (1944, 1946, 1945), (1950, 1946, 1943), (1946, 1948, 1947), (1948, 1950, 1949), (1907, 1903, 1879), (1957, 1956, 1955), (1959, 1958, 1956), (1960, 1952, 1956), (1961, 1952, 1960), (1964, 1963, 1952), (1965, 1964, 1962), (1969, 1968, 1907), (1968, 1953, 1907), (1971, 1952, 1953), (1972, 1954, 1952), (1950, 1991, 1990), (1950, 1996, 1995), (1950, 1997, 1996), (1997, 1999, 1998), (1950, 2002, 2001), (1950, 2003, 2000), (2003, 2005, 2004), (2006, 2017, 2003), (2008, 2007, 1903), (2009, 2008, 1903), (2010, 2009, 1903), (2011, 2010, 1903), (2012, 2011, 1903), (2013, 2012, 1903), (2014, 2013, 1903), (2015, 2014, 1903), (2016, 2015, 1903), (2007, 2019, 2006), (2007, 2022, 2019), (2007, 2023, 2022), (2024, 2007, 2008), (2023, 2026, 2025), (2029, 2016, 1903), (2030, 2029, 1951), (2031, 2030, 1951), (2032, 2031, 1951), (2033, 2032, 1951), (2034, 2033, 1951), (2035, 2034, 1951), (2036, 2035, 1951), (1951, 2037, 2036), (2027, 2038, 2028), (2027, 2041, 2040), (2041, 2043, 2042), (2027, 2044, 2043), (2027, 2048, 2047), (2051, 2050, 1963), (2050, 2052, 1952), (2052, 2054, 1952), (2054, 2027, 1907), (2056, 2052, 2050), (2057, 2054, 2052), (2060, 2059, 2054), (2061, 2060, 2058), (2062, 2059, 2060), (2063, 2027, 2059), (2064, 2063, 2059), (2067, 2066, 2027), (2069, 2068, 2027), (2070, 2069, 2027), (2071, 2070, 2066), (2027, 2073, 2048), (2073, 2074, 2049), (2075, 2073, 2068), (2073, 2077, 2076), (2078, 2077, 2073), (2080, 2078, 2073), (2078, 2082, 2081)])
me_mesh.update()

# ---- objects
ob_mycurve = bpy.data.objects.new('myCurve', me_mesh)

# ---- transforms, parenting, visibility, modifiers, constraints
ob_mycurve.location = (0.0, 0.0, 0.0)
_m = ob_mycurve.modifiers.new('Auto Smooth', 'NODES')
_m.node_group = ng_auto_smooth
_gi = [s.identifier for s in ng_auto_smooth.interface.items_tree if s.item_type == 'SOCKET' and s.in_out == 'INPUT']
_m[_gi[1]] = 3.142  # Angle

# ---- collection membership
scene.collection.objects.link(ob_mycurve)

# ---- scene / render settings (as saved in the file)
scene.frame_start = 1; scene.frame_end = 250; scene.frame_set(1)
scene.render.engine = 'BLENDER_EEVEE_NEXT'
scene.cycles.sampling_pattern = 'TABULATED_SOBOL'
scene.cycles.use_light_tree = False
scene.view_settings.view_transform = 'Filmic'
bpy.context.view_layer.update()

# ---- added for rendering (the .blend has no active camera and no usable light): camera, sun
cam_auto = bpy.data.cameras.new('AutoCamera')
cam_auto.lens = 50.0
cam_auto.sensor_width = 36.0
cam_auto.clip_end = 1000.0
ob_auto_camera = bpy.data.objects.new('AutoCamera', cam_auto)
scene.collection.objects.link(ob_auto_camera)
ob_auto_camera.location = (-45.2378, -31.7729, 7.43531)
ob_auto_camera.rotation_euler = (1.09748, -7.21219e-08, 0.694738)
scene.camera = ob_auto_camera
light_auto_sun = bpy.data.lights.new('AutoSun', 'SUN')
light_auto_sun.energy = 3.0
light_auto_sun.angle = 0.0523599
ob_auto_sun = bpy.data.objects.new('AutoSun', light_auto_sun)
scene.collection.objects.link(ob_auto_sun)
ob_auto_sun.rotation_euler = (0.872665, 0.174533, 0.523599)
bpy.context.view_layer.update()
